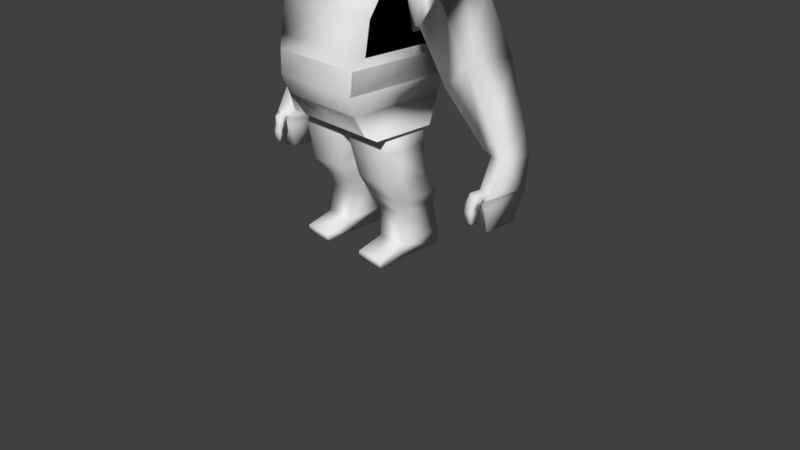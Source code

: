 # Source: enemy-gordo.blend  (saved by Blender 2.78.1; exported with 4.5.12 LTS)
import bpy
from mathutils import Matrix  # noqa: F401  (used for matrix-valued properties, if any)

bpy.ops.wm.read_factory_settings(use_empty=True)
scene = bpy.context.scene
scene.name = 'Scene'

# ---- collections
col_collection_1 = bpy.data.collections.new('Collection 1'); scene.collection.children.link(col_collection_1)

# ---- materials (node trees are filled in below, after node groups)
mat_gordaco = bpy.data.materials.new('gordaco')
mat_gordaco.alpha_threshold = 0.0
mat_gordaco.use_transparent_shadow = False
mat_gordaco.roughness = 0.5

# ---- material node trees

# ---- world
world_world = bpy.data.worlds.new('World'); scene.world = world_world
world_world.color = (0.05088, 0.05088, 0.05088)
world_world.use_sun_shadow = False
world_world.sun_shadow_jitter_overblur = 0.0
world_world.cycles.sampling_method = 'MANUAL'

# ---- cameras
cam_camera = bpy.data.cameras.new('Camera')
cam_camera.clip_end = 100.0
cam_camera.lens = 35.0
cam_camera.sensor_width = 32.0
cam_camera.sensor_height = 18.0
cam_camera.ortho_scale = 7.314
cam_camera.dof.focus_distance = 0.0
cam_camera.dof.aperture_fstop = 128.0

# ---- meshes
me_cubo_001 = bpy.data.meshes.new('Cubo.001')
me_cubo_001.from_pydata([(-1.376, -1.0, -1.0), (-1.172, -1.583, 1.0), (-1.376, 1.0, -1.0), (1.0, -1.0, -1.0), (1.0, 1.0, -1.0), (-1.141, 1.833, 0.3061), (1.141, 1.833, 0.3061), (-1.172, -1.589, 1.0), (1.172, -1.57, 1.0), (1.172, 1.932, 1.0), (-1.361, -1.346, 1.366), (-1.361, 2.007, 1.366), (1.361, -1.346, 1.366), (1.361, 2.007, 1.366), (-1.361, -0.6342, 3.114), (-1.361, 1.739, 3.276), (1.361, -0.6342, 3.114), (0.3768, -0.7561, 3.48), (-1.361, 1.93, 2.321), (1.361, 1.93, 2.321), (-0.3768, 0.273, 4.156), (0.3768, 0.273, 4.156), (-0.3088, -0.7311, 3.505), (-0.4688, -1.006, 3.356), (0.4688, -1.006, 3.356), (0.4688, 0.04205, 4.547), (0.4688, -1.135, 3.559), (-0.4688, -1.015, 4.634), (0.4688, -1.015, 4.634), (0.4688, -1.233, 4.036), (-0.1035, -0.3491, 4.833), (0.1035, -0.3491, 4.833), (-1.077, 1.712, -0.2924), (-1.077, -1.445, -0.2924), (0.1267, -0.585, -1.0), (0.1267, 0.839, -1.0), (1.279, -0.585, -1.0), (1.279, 0.839, -1.0), (0.1267, -0.585, -1.523), (0.1267, 0.839, -1.523), (1.345, -0.585, -1.523), (1.345, 0.839, -1.523), (0.331, -0.4721, -2.539), (0.331, 1.037, -2.539), (1.238, -0.4721, -2.609), (1.238, 1.037, -2.609), (0.2773, -0.09101, -3.132), (0.2773, 1.333, -3.132), (1.345, -0.09101, -3.132), (1.345, 1.333, -3.132), (0.4494, 0.2054, -3.654), (0.4494, 1.418, -3.654), (1.206, 0.2054, -3.654), (1.206, 1.418, -3.654), (0.5569, 0.07835, -4.571), (0.5569, 1.573, -4.571), (1.27, 0.07835, -4.571), (1.27, 1.573, -4.571), (0.5569, 0.07835, -5.009), (0.5569, 1.573, -5.009), (1.27, 0.07835, -5.009), (1.27, 1.573, -5.009), (1.27, -0.8108, -4.797), (0.5569, -0.8108, -4.797), (1.27, -0.8108, -5.009), (0.5569, -0.8108, -5.009), (1.361, 1.587, 3.266), (1.361, 1.731, 2.321), (1.361, 0.1992, 3.169), (1.361, 0.4329, 2.323), (1.389, 1.929, 1.761), (1.389, 1.746, 3.397), (1.389, -0.009996, 3.275), (1.389, 0.2857, 1.764), (1.554, 1.888, 1.826), (1.946, 1.783, 3.266), (1.858, 0.02722, 3.312), (1.511, 0.2524, 1.974), (1.634, 1.862, 1.809), (2.337, 1.757, 2.935), (2.272, 0.001168, 2.913), (1.642, 0.2263, 1.967), (2.272, 0.001168, 3.025), (1.82, 2.641, 0.02968), (2.599, 2.536, 1.016), (2.534, 0.7804, 1.106), (1.827, 1.005, 0.1878), (2.95, 2.058, -1.282), (3.405, 1.99, -0.7793), (3.363, 0.8531, -0.7213), (2.955, 0.9989, -1.179), (3.146, 2.03, -1.327), (3.555, 1.962, -1.339), (3.553, 0.8252, -1.259), (3.183, 0.971, -1.254), (3.137, 1.993, -2.304), (3.546, 1.886, -2.316), (3.544, 0.2721, -2.236), (3.175, 0.5014, -2.231), (3.175, 0.5374, -2.156), (3.545, 0.3144, -2.161), (3.177, 0.6271, -1.969), (3.547, 0.4201, -1.974), (3.265, 0.4105, -2.226), (3.267, 0.5042, -2.04), (3.44, 0.3054, -2.229), (3.441, 0.4066, -2.042), (3.142, 0.06772, -2.36), (3.173, 0.2869, -2.485), (3.363, 0.2663, -2.509), (3.33, 0.04872, -2.376), (3.144, 0.02275, -2.587), (3.188, 0.223, -2.604), (3.378, 0.2027, -2.585), (3.332, 0.0004618, -2.562), (3.163, 0.02438, -2.912), (3.206, 0.2247, -2.929), (3.397, 0.2043, -2.911), (3.351, 0.002092, -2.888), (3.146, 1.922, -2.557), (3.526, 1.822, -2.568), (3.524, 0.3223, -2.494), (3.181, 0.5354, -2.489), (3.183, 1.667, -3.288), (3.456, 1.596, -3.296), (3.455, 0.5189, -3.242), (3.208, 0.6719, -3.239), (3.181, 0.1672, -2.081), (3.373, 0.09595, -2.102), (1.376, -1.0, -1.0), (1.172, -1.583, 1.0), (1.376, 1.0, -1.0), (-1.172, 1.932, 1.0), (1.141, -1.637, 0.3061), (-1.141, -1.637, 0.3061), (1.172, -1.589, 1.0), (-1.172, -1.57, 1.0), (1.361, 1.739, 3.276), (0.3768, 1.047, 3.967), (-0.3768, -0.7561, 3.48), (1.361, -1.173, 2.321), (-1.361, -1.173, 2.321), (-0.3768, 1.047, 3.967), (0.3768, -0.7311, 3.505), (-0.3768, -0.7311, 3.505), (0.3088, -0.7311, 3.505), (0.3088, 0.273, 4.156), (-0.3088, 0.273, 4.156), (0.4688, 0.1647, 4.357), (-0.4688, 0.1647, 4.357), (-0.4688, 0.04205, 4.547), (-0.4688, -1.135, 3.559), (-0.4688, -1.233, 4.036), (0.1035, -0.5824, 4.852), (-0.1035, -0.5824, 4.852), (1.077, 1.712, -0.2924), (1.077, -1.445, -0.2924), (0.0, 1.932, 1.0), (0.0, -1.0, -1.0), (0.0, -1.586, 1.0), (0.0, -1.637, 0.3061), (0.0, 1.833, 0.3061), (0.0, -1.58, 1.0), (0.0, 2.007, 1.366), (0.0, -1.346, 1.366), (0.0, 1.739, 3.276), (0.0, -0.6342, 3.114), (0.0, -0.7561, 3.48), (0.0, 1.93, 2.321), (0.0, -1.173, 2.321), (0.0, 0.273, 4.156), (0.0, -0.7311, 3.505), (0.0, 0.1647, 4.357), (0.0, -1.006, 3.356), (0.0, 0.04205, 4.547), (0.0, -1.135, 3.559), (0.0, -1.015, 4.634), (0.0, -1.233, 4.036), (0.0, -0.3491, 4.833), (0.0, -0.5824, 4.852), (0.0, 1.712, -0.2924), (0.0, -1.445, -0.2924), (0.0, 1.0, -1.0), (-0.1267, -0.585, -1.0), (-0.1267, 0.839, -1.0), (-1.279, -0.585, -1.0), (-1.279, 0.839, -1.0), (-1.0, -1.0, -1.0), (-1.0, 1.0, -1.0), (-0.1267, -0.585, -1.523), (-0.1267, 0.839, -1.523), (-1.345, -0.585, -1.523), (-1.345, 0.839, -1.523), (-0.331, -0.4721, -2.539), (-0.331, 1.037, -2.539), (-1.238, -0.4721, -2.609), (-1.238, 1.037, -2.609), (-0.2773, -0.09101, -3.132), (-0.2773, 1.333, -3.132), (-1.345, -0.09101, -3.132), (-1.345, 1.333, -3.132), (-0.4494, 0.2054, -3.654), (-0.4494, 1.418, -3.654), (-1.206, 0.2054, -3.654), (-1.206, 1.418, -3.654), (-0.5569, 0.07835, -4.571), (-0.5569, 1.573, -4.571), (-1.27, 0.07835, -4.571), (-1.27, 1.573, -4.571), (-0.5569, 0.07835, -5.009), (-0.5569, 1.573, -5.009), (-1.27, 0.07835, -5.009), (-1.27, 1.573, -5.009), (-1.27, -0.8108, -4.797), (-0.5569, -0.8108, -4.797), (-1.27, -0.8108, -5.009), (-0.5569, -0.8108, -5.009), (-1.361, 1.587, 3.266), (-1.361, 1.731, 2.321), (-1.361, 0.1992, 3.169), (-1.361, 0.4329, 2.323), (-1.389, 1.929, 1.761), (-1.389, 1.746, 3.397), (-1.389, -0.009996, 3.275), (-1.389, 0.2857, 1.764), (-1.554, 1.888, 1.826), (-1.946, 1.783, 3.266), (-1.858, 0.02722, 3.312), (-1.511, 0.2524, 1.974), (-2.272, 0.001168, 2.913), (-1.634, 1.862, 1.809), (-2.337, 1.757, 2.935), (-2.272, 0.001168, 3.025), (-1.642, 0.2263, 1.967), (-1.82, 2.641, 0.02968), (-2.599, 2.536, 1.016), (-2.534, 0.7804, 1.106), (-1.827, 1.005, 0.1878), (-2.95, 2.058, -1.282), (-3.405, 1.99, -0.7793), (-3.363, 0.8531, -0.7213), (-2.955, 0.9989, -1.179), (-3.146, 2.03, -1.327), (-3.555, 1.962, -1.339), (-3.553, 0.8252, -1.259), (-3.183, 0.971, -1.254), (-3.137, 1.993, -2.304), (-3.546, 1.886, -2.316), (-3.544, 0.2721, -2.236), (-3.175, 0.5014, -2.231), (-3.175, 0.5374, -2.156), (-3.545, 0.3144, -2.161), (-3.177, 0.6271, -1.969), (-3.547, 0.4201, -1.974), (-3.265, 0.4105, -2.226), (-3.267, 0.5042, -2.04), (-3.44, 0.3054, -2.229), (-3.441, 0.4066, -2.042), (-3.142, 0.06772, -2.36), (-3.173, 0.2869, -2.485), (-3.363, 0.2663, -2.509), (-3.33, 0.04872, -2.376), (-3.144, 0.02275, -2.587), (-3.188, 0.223, -2.604), (-3.378, 0.2027, -2.585), (-3.332, 0.0004618, -2.562), (-3.163, 0.02438, -2.912), (-3.206, 0.2247, -2.929), (-3.397, 0.2043, -2.911), (-3.351, 0.002092, -2.888), (-3.146, 1.922, -2.557), (-3.526, 1.822, -2.568), (-3.524, 0.3223, -2.494), (-3.181, 0.5354, -2.489), (-3.183, 1.667, -3.288), (-3.456, 1.596, -3.296), (-3.455, 0.5189, -3.242), (-3.208, 0.6719, -3.239), (-3.181, 0.1672, -2.081), (-3.373, 0.09595, -2.102)], [], [(134, 1, 132, 5), (161, 157, 9, 6), (6, 9, 135, 133), (160, 159, 1, 134), (132, 1, 7), (181, 160, 134, 33), (155, 6, 133, 156), (180, 161, 6, 155), (33, 134, 5, 32), (8, 9, 13, 12), (159, 135, 8, 162), (135, 9, 8), (18, 141, 14, 15), (132, 7, 10, 11), (162, 8, 12, 164), (157, 132, 11, 163), (166, 16, 17, 167), (169, 140, 16, 166), (168, 18, 15, 165), (67, 19, 137, 66), (17, 138, 21, 143), (137, 165, 15, 142, 138), (16, 68, 66, 137, 138, 17), (15, 14, 139, 142), (12, 13, 19, 67, 69, 140), (163, 11, 18, 168), (164, 12, 140, 169), (11, 10, 141, 18), (20, 144, 22), (142, 139, 144, 20), (167, 17, 143, 171), (138, 142, 20, 170, 21), (171, 143, 145), (143, 21, 145), (145, 146, 148, 24), (170, 20, 147), (145, 21, 146), (20, 22, 147), (173, 24, 26, 175), (147, 22, 23, 149), (171, 145, 24, 173), (170, 147, 149, 172), (174, 150, 30, 178), (24, 148, 25, 26), (149, 23, 151, 150), (176, 27, 152, 177), (26, 25, 28, 29), (150, 151, 152, 27), (175, 26, 29, 177), (178, 30, 154, 179), (150, 27, 154, 30), (28, 25, 31, 153), (176, 28, 153, 179), (0, 33, 32, 2), (182, 180, 155, 4), (4, 155, 156, 3), (158, 181, 33, 0), (3, 156, 181, 158), (2, 32, 180, 182), (27, 176, 179, 154), (31, 178, 179, 153), (28, 176, 177, 29), (148, 172, 174, 25), (25, 174, 178, 31), (146, 170, 172, 148), (22, 171, 173, 23), (23, 173, 175, 151), (21, 170, 146), (144, 171, 22), (139, 167, 171, 144), (10, 164, 169, 141), (13, 163, 168, 19), (19, 168, 165, 137), (141, 169, 166, 14), (14, 166, 167, 139), (9, 157, 163, 13), (7, 162, 164, 10), (1, 159, 162, 7), (32, 5, 161, 180), (2, 0, 158, 182), (133, 135, 159, 160), (5, 132, 157, 161), (36, 40, 41, 37), (34, 3, 4, 35), (36, 158, 3, 34), (35, 4, 182, 37), (37, 182, 158, 36), (41, 45, 43, 39), (34, 38, 40, 36), (37, 41, 39, 35), (35, 39, 38, 34), (43, 47, 46, 42), (39, 43, 42, 38), (40, 44, 45, 41), (38, 42, 44, 40), (48, 52, 53, 49), (44, 48, 49, 45), (42, 46, 48, 44), (45, 49, 47, 43), (53, 57, 55, 51), (46, 50, 52, 48), (49, 53, 51, 47), (47, 51, 50, 46), (56, 60, 61, 57), (51, 55, 54, 50), (52, 56, 57, 53), (50, 54, 56, 52), (61, 60, 58, 59), (60, 64, 65, 58), (57, 61, 59, 55), (55, 59, 58, 54), (63, 65, 64, 62), (58, 65, 63, 54), (54, 63, 62, 56), (56, 62, 64, 60), (68, 69, 73, 72), (140, 69, 68, 16), (71, 72, 76, 75), (66, 68, 72, 71), (69, 67, 70, 73), (67, 66, 71, 70), (77, 74, 78, 81), (73, 70, 74, 77), (70, 71, 75, 74), (72, 73, 77, 76), (80, 81, 82), (74, 75, 79, 78), (76, 77, 81, 80), (75, 76, 80, 79), (81, 78, 83, 86), (79, 80, 82), (86, 83, 87, 90), (78, 79, 84, 83), (82, 81, 86, 85), (79, 82, 85, 84), (89, 90, 94, 93), (83, 84, 88, 87), (85, 86, 90, 89), (84, 85, 89, 88), (94, 91, 95, 98, 99, 101), (88, 89, 93, 92), (90, 87, 91, 94), (87, 88, 92, 91), (97, 98, 122, 121), (91, 92, 96, 95), (100, 105, 103, 99, 98, 97), (92, 93, 102, 100, 97, 96), (104, 101, 99, 103), (93, 94, 101, 104, 106, 102), (128, 127, 107, 110), (102, 106, 105, 100), (110, 107, 111, 114), (104, 103, 108, 107, 127), (105, 106, 128, 110, 109), (103, 105, 109, 108), (113, 114, 118, 117), (107, 108, 112, 111), (109, 110, 114, 113), (108, 109, 113, 112), (118, 115, 116, 117), (112, 113, 117, 116), (114, 111, 115, 118), (111, 112, 116, 115), (121, 122, 126, 125), (96, 97, 121, 120), (98, 95, 119, 122), (95, 96, 120, 119), (126, 123, 124, 125), (120, 121, 125, 124), (122, 119, 123, 126), (119, 120, 124, 123), (106, 104, 127, 128), (133, 6, 9, 130), (5, 134, 7, 132), (160, 133, 130, 159), (9, 135, 130), (181, 156, 133, 160), (136, 10, 11, 132), (159, 162, 136, 7), (7, 136, 132), (19, 137, 16, 140), (9, 13, 12, 135), (162, 164, 10, 136), (218, 217, 15, 18), (14, 139, 142, 15, 217, 219), (137, 138, 17, 16), (10, 141, 220, 218, 18, 11), (13, 19, 140, 12), (175, 177, 152, 151), (129, 131, 155, 156), (182, 188, 32, 180), (188, 187, 33, 32), (158, 129, 156, 181), (187, 158, 181, 33), (131, 182, 180, 155), (149, 150, 174, 172), (135, 12, 164, 162), (130, 135, 162, 159), (131, 182, 158, 129), (134, 160, 159, 7), (185, 186, 192, 191), (183, 184, 188, 187), (185, 183, 187, 158), (184, 186, 182, 188), (186, 185, 158, 182), (192, 190, 194, 196), (183, 185, 191, 189), (186, 184, 190, 192), (184, 183, 189, 190), (194, 193, 197, 198), (190, 189, 193, 194), (191, 192, 196, 195), (189, 191, 195, 193), (199, 200, 204, 203), (195, 196, 200, 199), (193, 195, 199, 197), (196, 194, 198, 200), (204, 202, 206, 208), (197, 199, 203, 201), (200, 198, 202, 204), (198, 197, 201, 202), (207, 208, 212, 211), (202, 201, 205, 206), (203, 204, 208, 207), (201, 203, 207, 205), (212, 210, 209, 211), (211, 209, 216, 215), (208, 206, 210, 212), (206, 205, 209, 210), (214, 213, 215, 216), (209, 205, 214, 216), (205, 207, 213, 214), (207, 211, 215, 213), (219, 223, 224, 220), (141, 14, 219, 220), (222, 226, 227, 223), (217, 222, 223, 219), (220, 224, 221, 218), (218, 221, 222, 217), (228, 233, 230, 225), (224, 228, 225, 221), (221, 225, 226, 222), (223, 227, 228, 224), (229, 232, 233), (225, 230, 231, 226), (227, 229, 233, 228), (226, 231, 229, 227), (233, 237, 234, 230), (231, 232, 229), (237, 241, 238, 234), (230, 234, 235, 231), (232, 236, 237, 233), (231, 235, 236, 232), (240, 244, 245, 241), (234, 238, 239, 235), (236, 240, 241, 237), (235, 239, 240, 236), (245, 252, 250, 249, 246, 242), (239, 243, 244, 240), (241, 245, 242, 238), (238, 242, 243, 239), (248, 272, 273, 249), (242, 246, 247, 243), (251, 248, 249, 250, 254, 256), (243, 247, 248, 251, 253, 244), (255, 254, 250, 252), (244, 253, 257, 255, 252, 245), (279, 261, 258, 278), (253, 251, 256, 257), (261, 265, 262, 258), (255, 278, 258, 259, 254), (256, 260, 261, 279, 257), (254, 259, 260, 256), (264, 268, 269, 265), (258, 262, 263, 259), (260, 264, 265, 261), (259, 263, 264, 260), (269, 268, 267, 266), (263, 267, 268, 264), (265, 269, 266, 262), (262, 266, 267, 263), (272, 276, 277, 273), (247, 271, 272, 248), (249, 273, 270, 246), (246, 270, 271, 247), (277, 276, 275, 274), (271, 275, 276, 272), (273, 277, 274, 270), (270, 274, 275, 271), (257, 279, 278, 255)])
me_cubo_001.polygons.foreach_set('use_smooth', [True] * 290)
_uv = me_cubo_001.uv_layers.new(name='UVMap')
_uv.uv.foreach_set('vector', [0.4891, 0.3024, 0.5418, 0.3064, 0.5418, 0.5705, 0.4891, 0.5631, 0.89, 0.2787, 0.8379, 0.2794, 0.8379, 0.1914, 0.89, 0.1931, 0.2362, 0.79, 0.1837, 0.7975, 0.1837, 0.533, 0.2362, 0.5293, 0.7953, 0.1042, 0.7457, 0.1034, 0.7458, 0.01541, 0.7953, 0.01848, 0.5453, 0.5658, 0.5453, 0.3018, 0.5453, 0.3013, 0.8429, 0.1041, 0.7953, 0.1042, 0.7953, 0.01848, 0.8429, 0.02328, 0.2814, 0.7807, 0.2362, 0.79, 0.2362, 0.5293, 0.2814, 0.5435, 0.9347, 0.2781, 0.89, 0.2787, 0.89, 0.1931, 0.9347, 0.1973, 0.4437, 0.3169, 0.4891, 0.3024, 0.4891, 0.5631, 0.4437, 0.5541, 0.1719, 0.4845, 0.1719, 0.7475, 0.1448, 0.7537, 0.1448, 0.5018, 0.7159, 0.8447, 0.7161, 0.9328, 0.7147, 0.9328, 0.7154, 0.8447, 0.0, 0.0, 0.0, 0.0, 0.0, 0.0, 0.6178, 0.4781, 0.6178, 0.7113, 0.5576, 0.6708, 0.5453, 0.4925, 0.7181, 0.4778, 0.7181, 0.7423, 0.6902, 0.7243, 0.6902, 0.4724, 0.7154, 0.8447, 0.7147, 0.9328, 0.6929, 0.9469, 0.6929, 0.8446, 0.2868, 0.3025, 0.3756, 0.3024, 0.3903, 0.3295, 0.2873, 0.3296, 0.9813, 0.5746, 0.9813, 0.6767, 0.9521, 0.6029, 0.9521, 0.5746, 0.9347, 0.2937, 0.9347, 0.1914, 0.9858, 0.1917, 0.9858, 0.2939, 0.2873, 0.4016, 0.3903, 0.4015, 0.3898, 0.474, 0.2868, 0.4741, 0.07239, 0.733, 0.07239, 0.748, 0.0, 0.7337, 0.0007899, 0.7223, 0.3511, 0.7975, 0.3511, 0.9379, 0.322, 0.8855, 0.3497, 0.7998, 0.1837, 0.4742, 0.2868, 0.4741, 0.3898, 0.474, 0.3126, 0.5292, 0.2555, 0.5293, 0.1719, 0.7577, 0.1719, 0.8201, 0.1719, 0.9239, 0.1719, 0.9353, 0.09695, 0.8936, 0.09709, 0.7537, 0.4319, 0.7816, 0.4319, 0.9592, 0.3574, 0.9632, 0.3575, 0.8232, 0.1448, 0.5018, 0.1448, 0.7537, 0.07239, 0.748, 0.07239, 0.733, 0.07225, 0.6355, 0.07239, 0.5148, 0.2873, 0.3296, 0.3903, 0.3295, 0.3903, 0.4015, 0.2873, 0.4016, 0.9259, 0.8819, 0.9259, 0.9841, 0.8598, 0.9827, 0.8598, 0.8805, 0.6902, 0.4724, 0.6902, 0.7243, 0.6178, 0.7113, 0.6178, 0.4781, 0.1719, 0.6998, 0.1719, 0.6167, 0.1771, 0.6167, 0.5333, 0.7816, 0.5333, 0.922, 0.5319, 0.9197, 0.5042, 0.8341, 0.544, 0.3307, 0.544, 0.359, 0.5418, 0.359, 0.5418, 0.3307, 0.9101, 0.4601, 0.9101, 0.4035, 0.9652, 0.4033, 0.9652, 0.4317, 0.9652, 0.46, 0.3645, 0.2981, 0.3645, 0.2967, 0.3645, 0.2969, 0.1771, 0.6998, 0.1771, 0.6167, 0.1822, 0.6998, 0.6044, 0.9767, 0.6048, 0.8935, 0.6164, 0.8989, 0.6164, 0.9992, 0.3645, 0.301, 0.3645, 0.2995, 0.3645, 0.2998, 0.1822, 0.6998, 0.1771, 0.6167, 0.1822, 0.6167, 0.1719, 0.6998, 0.1771, 0.6167, 0.1771, 0.6998, 0.8743, 0.3674, 0.9098, 0.3673, 0.9101, 0.3846, 0.8745, 0.3847, 0.558, 0.8927, 0.5576, 0.9759, 0.5453, 0.9981, 0.5453, 0.8977, 0.581, 0.9763, 0.6044, 0.9767, 0.6164, 0.9992, 0.5808, 0.9987, 0.9259, 0.9311, 0.9259, 0.9079, 0.9417, 0.8963, 0.9417, 0.9315, 0.6519, 0.9697, 0.6164, 0.9696, 0.644, 0.9447, 0.6518, 0.9447, 0.7922, 0.882, 0.7922, 0.9978, 0.7752, 1.0, 0.7741, 0.8845, 1.0, 0.7806, 1.0, 0.8963, 0.9819, 0.8938, 0.983, 0.7783, 0.8735, 0.46, 0.8379, 0.4601, 0.839, 0.4213, 0.8745, 0.4212, 0.7741, 0.8845, 0.7752, 1.0, 0.7181, 0.9439, 0.7419, 0.9022, 0.983, 0.7783, 0.9819, 0.8938, 0.9496, 0.8761, 0.9259, 0.8344, 0.8745, 0.3847, 0.9101, 0.3846, 0.9101, 0.4211, 0.8745, 0.4212, 0.6518, 0.9447, 0.644, 0.9447, 0.644, 0.9277, 0.6518, 0.9277, 0.6164, 0.9696, 0.6164, 0.8927, 0.644, 0.9277, 0.644, 0.9447, 0.6875, 0.8928, 0.6875, 0.9697, 0.6597, 0.9447, 0.6597, 0.9277, 0.6519, 0.8928, 0.6875, 0.8928, 0.6597, 0.9277, 0.6518, 0.9277, 0.3903, 0.3498, 0.4437, 0.3169, 0.4437, 0.5541, 0.3903, 0.5001, 0.4374, 0.7188, 0.439, 0.7812, 0.3574, 0.7816, 0.3616, 0.7192, 0.3348, 0.727, 0.2814, 0.7807, 0.2814, 0.5435, 0.3348, 0.5767, 0.9038, 0.1034, 0.8429, 0.1041, 0.8429, 0.02328, 0.9038, 0.0, 0.9038, 0.1785, 0.8429, 0.185, 0.8429, 0.1041, 0.9038, 0.1034, 0.5418, 0.7182, 0.5207, 0.7807, 0.439, 0.7812, 0.4374, 0.7188, 0.6164, 0.8927, 0.6519, 0.8928, 0.6518, 0.9277, 0.644, 0.9277, 0.6597, 0.9447, 0.6518, 0.9447, 0.6518, 0.9277, 0.6597, 0.9277, 0.909, 0.4599, 0.8735, 0.46, 0.8745, 0.4212, 0.9101, 0.4211, 0.9417, 0.9667, 0.9417, 0.9315, 0.9566, 0.932, 0.9566, 0.9672, 0.6875, 0.9697, 0.6519, 0.9697, 0.6518, 0.9447, 0.6597, 0.9447, 0.9259, 0.9543, 0.9259, 0.9311, 0.9417, 0.9315, 0.9417, 0.9667, 0.5576, 0.9759, 0.581, 0.9763, 0.5808, 0.9987, 0.5453, 0.9981, 0.8387, 0.3675, 0.8743, 0.3674, 0.8745, 0.3847, 0.839, 0.3848, 0.3645, 0.3024, 0.3645, 0.301, 0.3645, 0.3021, 0.3645, 0.2995, 0.3645, 0.2981, 0.3645, 0.2993, 0.544, 0.3024, 0.544, 0.3307, 0.5418, 0.3307, 0.5418, 0.3024, 0.9259, 0.7797, 0.9259, 0.8819, 0.8598, 0.8805, 0.8598, 0.7783, 0.1842, 0.3297, 0.2873, 0.3296, 0.2873, 0.4016, 0.1842, 0.4017, 0.1842, 0.4017, 0.2873, 0.4016, 0.2868, 0.4741, 0.1837, 0.4742, 0.9347, 0.396, 0.9347, 0.2937, 0.9858, 0.2939, 0.9858, 0.3962, 0.9813, 0.4724, 0.9813, 0.5746, 0.9521, 0.5746, 0.9521, 0.5463, 0.1981, 0.3026, 0.2868, 0.3025, 0.2873, 0.3296, 0.1842, 0.3297, 0.7161, 0.7566, 0.7154, 0.8447, 0.6929, 0.8446, 0.6929, 0.7423, 0.5423, 0.3591, 0.5418, 0.4471, 0.5423, 0.4471, 0.5418, 0.359, 0.9347, 0.3588, 0.89, 0.3644, 0.89, 0.2787, 0.9347, 0.2781, 0.5418, 0.7182, 0.5418, 0.5705, 0.4374, 0.5711, 0.4374, 0.7188, 0.7953, 0.1899, 0.7456, 0.1914, 0.7457, 0.1034, 0.7953, 0.1042, 0.89, 0.3644, 0.8379, 0.3673, 0.8379, 0.2794, 0.89, 0.2787, 0.5281, 0.3013, 0.528, 0.2619, 0.42, 0.2619, 0.4201, 0.3013, 0.25, 0.8278, 0.1837, 0.7975, 0.1837, 0.9453, 0.25, 0.933, 0.9521, 0.7729, 0.9831, 0.6767, 0.9831, 0.7519, 0.9521, 0.6863, 0.8429, 0.8312, 0.8549, 0.7655, 0.8549, 0.8407, 0.8429, 0.7446, 0.09695, 0.765, 0.0, 0.7537, 1.3e-08, 0.9014, 0.09695, 0.8702, 0.8598, 0.5113, 0.8686, 0.5938, 0.9373, 0.5879, 0.9521, 0.5102, 0.8379, 0.4628, 0.8379, 0.4235, 0.7456, 0.4232, 0.7507, 0.4624, 0.8648, 0.4734, 0.8598, 0.5113, 0.9521, 0.5102, 0.9521, 0.4724, 0.24, 5.376e-08, 0.24, 0.03926, 0.348, 0.03926, 0.348, 0.0, 0.2247, 0.1162, 0.2024, 0.1606, 0.3104, 0.1606, 0.3391, 0.1162, 0.24, 0.03926, 0.2247, 0.1162, 0.3391, 0.1162, 0.348, 0.03926, 0.528, 0.2619, 0.5196, 0.1804, 0.4052, 0.1804, 0.42, 0.2619, 0.8379, 0.4235, 0.8229, 0.3467, 0.7543, 0.3412, 0.7456, 0.4232, 0.4905, 0.141, 0.4683, 0.1019, 0.3764, 0.1019, 0.3826, 0.141, 0.5196, 0.1804, 0.4905, 0.141, 0.3826, 0.141, 0.4052, 0.1804, 0.8229, 0.3467, 0.8287, 0.3005, 0.7478, 0.3002, 0.7543, 0.3412, 0.8686, 0.5938, 0.8614, 0.6378, 0.9424, 0.6368, 0.9373, 0.5879, 0.8723, 0.6771, 0.868, 0.7467, 0.922, 0.746, 0.9296, 0.6764, 0.8287, 0.3005, 0.8169, 0.2599, 0.7597, 0.2597, 0.7478, 0.3002, 0.8614, 0.6378, 0.8723, 0.6771, 0.9296, 0.6764, 0.9424, 0.6368, 0.2024, 0.1606, 0.1957, 0.2003, 0.2876, 0.2003, 0.3104, 0.1606, 0.4779, 0.03288, 0.4779, 0.0, 0.3645, 0.0, 0.3645, 0.03288, 0.1957, 0.2003, 0.1837, 0.2695, 0.2971, 0.2695, 0.2876, 0.2003, 0.4683, 0.1019, 0.4779, 0.03288, 0.3645, 0.03288, 0.3764, 0.1019, 0.8169, 0.2599, 0.8082, 0.1916, 0.7542, 0.1914, 0.7597, 0.2597, 0.9579, 0.1762, 0.9579, 0.06576, 0.9038, 0.06571, 0.9038, 0.1762, 0.9579, 0.06576, 0.9579, 4.957e-05, 0.9038, 0.0, 0.9038, 0.06571, 0.868, 0.7467, 0.868, 0.7783, 0.922, 0.7777, 0.922, 0.746, 0.1837, 0.2695, 0.1838, 0.3024, 0.2971, 0.3024, 0.2971, 0.2695, 0.0871, 0.9014, 0.07107, 0.9015, 0.07107, 0.955, 0.0871, 0.9549, 0.2971, 0.3024, 0.3645, 0.3024, 0.3645, 0.2865, 0.2971, 0.2695, 0.05408, 0.9703, 0.05408, 0.9015, 1.808e-08, 0.9014, 0.0, 0.9702, 0.4779, 0.03288, 0.5453, 0.01591, 0.5453, 3.584e-08, 0.4779, 0.0, 0.8338, 0.7597, 0.7686, 0.7728, 0.727, 0.7588, 0.8429, 0.7446, 0.07239, 0.5148, 0.07225, 0.6355, 0.008128, 0.618, 0.01232, 0.5554, 0.4319, 0.9145, 0.4369, 0.7832, 0.4724, 0.7878, 0.4742, 0.9171, 0.8338, 0.8642, 0.8338, 0.7597, 0.8429, 0.7446, 0.8429, 0.8769, 0.7686, 0.7728, 0.7616, 0.8701, 0.7181, 0.882, 0.727, 0.7588, 0.7616, 0.8701, 0.8338, 0.8642, 0.8429, 0.8769, 0.7181, 0.882, 0.3448, 0.5312, 0.3412, 0.65, 0.335, 0.6479, 0.3348, 0.5293, 0.3535, 0.5308, 0.3535, 0.6521, 0.3412, 0.65, 0.3448, 0.5312, 0.322, 0.7975, 0.322, 0.9211, 0.2799, 0.9112, 0.3093, 0.8026, 0.8593, 0.8838, 0.8593, 0.9991, 0.8501, 0.9833, 0.8239, 0.882, 0.1719, 0.7862, 0.1763, 0.6998, 0.1763, 0.7935, 0.3093, 0.8026, 0.2799, 0.9112, 0.25, 0.8866, 0.3031, 0.8014, 0.8239, 0.882, 0.8501, 0.9833, 0.84, 0.9833, 0.7922, 0.9104, 0.4742, 0.9171, 0.4724, 0.7878, 0.5042, 0.7816, 0.5042, 0.9118, 0.8598, 0.7446, 0.7425, 0.7029, 0.7181, 0.5587, 0.8354, 0.6004, 0.1804, 0.6167, 0.1719, 0.4849, 0.1804, 0.4845, 0.8354, 0.6004, 0.7181, 0.5587, 0.7838, 0.4724, 0.8598, 0.4994, 0.5727, 0.06715, 0.6476, 0.0, 0.6229, 0.1466, 0.5453, 0.202, 0.7456, 0.4709, 0.6767, 0.4066, 0.6476, 0.2643, 0.7193, 0.3172, 0.0511, 0.01439, 0.1837, 0.0, 0.1326, 0.148, 0.0, 0.1624, 0.7423, 0.171, 0.7023, 0.1451, 0.7176, 0.1356, 0.7456, 0.13, 0.5453, 0.202, 0.6229, 0.1466, 0.6476, 0.291, 0.6038, 0.3181, 0.7193, 0.3172, 0.6476, 0.2643, 0.7023, 0.1451, 0.7423, 0.171, 0.0, 0.1624, 0.1326, 0.148, 0.1335, 0.288, 0.04759, 0.2974, 0.628, 0.8927, 0.5475, 0.8927, 0.5453, 0.8193, 0.6585, 0.8171, 0.6561, 0.8229, 0.6503, 0.8373, 0.04759, 0.2974, 0.1335, 0.288, 0.1376, 0.3288, 0.05185, 0.3397, 0.9753, 0.003034, 0.9753, 0.07986, 0.9604, 0.07723, 0.9579, 0.0, 0.6038, 0.3181, 0.6476, 0.291, 0.6472, 0.3344, 0.6172, 0.3253, 0.7304, 0.0727, 0.7016, 0.07666, 0.6966, 0.05792, 0.7233, 0.05424, 0.6172, 0.3253, 0.6472, 0.3344, 0.6268, 0.4045, 0.5967, 0.3955, 0.7316, 0.0771, 0.7226, 0.07482, 0.7091, 0.07674, 0.7028, 0.08118, 0.7016, 0.07666, 0.7304, 0.0727, 0.05185, 0.3397, 0.1376, 0.3288, 0.1714, 0.3807, 0.1802, 0.3943, 0.1837, 0.3997, 0.06191, 0.4126, 0.6591, 0.8313, 0.6503, 0.8373, 0.6561, 0.8229, 0.6652, 0.8169, 0.7456, 0.13, 0.7176, 0.1356, 0.7059, 0.09243, 0.7121, 0.08792, 0.7256, 0.08585, 0.7345, 0.08805, 0.07107, 0.9587, 0.05624, 0.9586, 0.05408, 0.9404, 0.06845, 0.9398, 0.7345, 0.08805, 0.7256, 0.08585, 0.7226, 0.07482, 0.7316, 0.0771, 0.06845, 0.9398, 0.05408, 0.9404, 0.05484, 0.925, 0.06909, 0.9274, 0.6591, 0.8313, 0.6652, 0.8169, 0.6734, 0.7969, 0.6907, 0.8052, 0.6845, 0.8265, 0.9744, 0.9495, 0.9787, 0.9649, 0.9566, 0.9553, 0.9577, 0.9346, 0.9762, 0.9286, 0.3402, 0.7377, 0.3538, 0.7367, 0.3494, 0.7578, 0.3348, 0.7569, 0.9728, 0.9218, 0.9574, 0.9202, 0.9632, 0.8963, 0.9787, 0.898, 0.6907, 0.8052, 0.6734, 0.7969, 0.6776, 0.7876, 0.6929, 0.7879, 0.9762, 0.9286, 0.9577, 0.9346, 0.9574, 0.9202, 0.9728, 0.9218, 0.3348, 0.7569, 0.3494, 0.7578, 0.3511, 0.7631, 0.3367, 0.7654, 0.3693, 0.5312, 0.3834, 0.5293, 0.3834, 0.5442, 0.3691, 0.5462, 0.3367, 0.7654, 0.3511, 0.7631, 0.3538, 0.7875, 0.3394, 0.7897, 0.06909, 0.9274, 0.05484, 0.925, 0.05682, 0.9014, 0.07107, 0.9038, 0.6929, 0.7879, 0.6776, 0.7876, 0.6757, 0.7632, 0.691, 0.7635, 0.7233, 0.05424, 0.6966, 0.05792, 0.6824, 0.002643, 0.7016, 0.0, 0.06191, 0.4126, 0.1837, 0.3997, 0.1811, 0.4192, 0.06789, 0.4312, 0.6585, 0.8171, 0.5453, 0.8193, 0.5494, 0.7999, 0.6545, 0.7978, 0.5967, 0.3955, 0.6268, 0.4045, 0.6205, 0.4221, 0.5925, 0.4138, 0.3554, 0.6638, 0.3554, 0.7367, 0.3348, 0.7309, 0.3369, 0.6521, 0.06789, 0.4312, 0.1811, 0.4192, 0.1696, 0.4759, 0.08833, 0.4845, 0.6545, 0.7978, 0.5494, 0.7999, 0.5648, 0.7438, 0.6403, 0.7423, 0.5925, 0.4138, 0.6205, 0.4221, 0.6017, 0.4724, 0.5816, 0.4664, 0.3545, 0.5331, 0.3691, 0.5293, 0.3691, 0.5556, 0.3535, 0.5574, 0.4891, 0.3024, 0.4891, 0.5631, 0.5418, 0.5705, 0.5418, 0.3064, 0.2362, 0.79, 0.2362, 0.5293, 0.1837, 0.533, 0.1837, 0.7975, 0.7953, 0.1042, 0.7953, 0.01848, 0.7458, 0.01541, 0.7457, 0.1034, 0.5453, 0.5658, 0.5453, 0.3013, 0.5453, 0.3018, 0.8429, 0.1041, 0.8429, 0.02328, 0.7953, 0.01848, 0.7953, 0.1042, 0.1719, 0.4845, 0.1448, 0.5018, 0.1448, 0.7537, 0.1719, 0.7475, 0.7159, 0.8447, 0.7154, 0.8447, 0.7147, 0.9328, 0.7161, 0.9328, 0.0, 0.0, 0.0, 0.0, 0.0, 0.0, 0.6178, 0.4781, 0.5453, 0.4925, 0.5576, 0.6708, 0.6178, 0.7113, 0.7181, 0.4778, 0.6902, 0.4724, 0.6902, 0.7243, 0.7181, 0.7423, 0.7154, 0.8447, 0.6929, 0.8446, 0.6929, 0.9469, 0.7147, 0.9328, 0.07239, 0.733, 0.0007899, 0.7223, 0.0, 0.7337, 0.07239, 0.748, 0.1719, 0.7577, 0.09709, 0.7537, 0.09695, 0.8936, 0.1719, 0.9353, 0.1719, 0.9239, 0.1719, 0.8201, 0.4319, 0.7816, 0.3575, 0.8232, 0.3574, 0.9632, 0.4319, 0.9592, 0.1448, 0.5018, 0.07239, 0.5148, 0.07225, 0.6355, 0.07239, 0.733, 0.07239, 0.748, 0.1448, 0.7537, 0.6902, 0.4724, 0.6178, 0.4781, 0.6178, 0.7113, 0.6902, 0.7243, 0.8745, 0.3847, 0.8745, 0.4212, 0.9101, 0.4211, 0.9101, 0.3846, 0.3903, 0.3498, 0.3903, 0.5001, 0.4437, 0.5541, 0.4437, 0.3169, 0.4374, 0.7188, 0.3616, 0.7192, 0.3574, 0.7816, 0.439, 0.7812, 0.3348, 0.727, 0.3348, 0.5767, 0.2814, 0.5435, 0.2814, 0.7807, 0.9038, 0.1034, 0.9038, 0.0, 0.8429, 0.02328, 0.8429, 0.1041, 0.9038, 0.1785, 0.9038, 0.1034, 0.8429, 0.1041, 0.8429, 0.185, 0.5418, 0.7182, 0.4374, 0.7188, 0.439, 0.7812, 0.5207, 0.7807, 0.9417, 0.9667, 0.9566, 0.9672, 0.9566, 0.932, 0.9417, 0.9315, 0.7161, 0.7566, 0.6929, 0.7423, 0.6929, 0.8446, 0.7154, 0.8447, 0.5423, 0.3591, 0.5418, 0.359, 0.5423, 0.4471, 0.5418, 0.4471, 0.5418, 0.7182, 0.4374, 0.7188, 0.4374, 0.5711, 0.5418, 0.5705, 0.7953, 0.1899, 0.7953, 0.1042, 0.7457, 0.1034, 0.7456, 0.1914, 0.5281, 0.3013, 0.4201, 0.3013, 0.42, 0.2619, 0.528, 0.2619, 0.25, 0.8278, 0.25, 0.933, 0.1837, 0.9453, 0.1837, 0.7975, 0.9521, 0.7729, 0.9521, 0.6863, 0.9831, 0.7519, 0.9831, 0.6767, 0.8429, 0.8312, 0.8429, 0.7446, 0.8549, 0.8407, 0.8549, 0.7655, 0.09695, 0.765, 0.09695, 0.8702, 1.3e-08, 0.9014, 0.0, 0.7537, 0.8598, 0.5113, 0.9521, 0.5102, 0.9373, 0.5879, 0.8686, 0.5938, 0.8379, 0.4628, 0.7507, 0.4624, 0.7456, 0.4232, 0.8379, 0.4235, 0.8648, 0.4734, 0.9521, 0.4724, 0.9521, 0.5102, 0.8598, 0.5113, 0.24, 5.376e-08, 0.348, 0.0, 0.348, 0.03926, 0.24, 0.03926, 0.2247, 0.1162, 0.3391, 0.1162, 0.3104, 0.1606, 0.2024, 0.1606, 0.24, 0.03926, 0.348, 0.03926, 0.3391, 0.1162, 0.2247, 0.1162, 0.528, 0.2619, 0.42, 0.2619, 0.4052, 0.1804, 0.5196, 0.1804, 0.8379, 0.4235, 0.7456, 0.4232, 0.7543, 0.3412, 0.8229, 0.3467, 0.4905, 0.141, 0.3826, 0.141, 0.3764, 0.1019, 0.4683, 0.1019, 0.5196, 0.1804, 0.4052, 0.1804, 0.3826, 0.141, 0.4905, 0.141, 0.8229, 0.3467, 0.7543, 0.3412, 0.7478, 0.3002, 0.8287, 0.3005, 0.8686, 0.5938, 0.9373, 0.5879, 0.9424, 0.6368, 0.8614, 0.6378, 0.8723, 0.6771, 0.9296, 0.6764, 0.922, 0.746, 0.868, 0.7467, 0.8287, 0.3005, 0.7478, 0.3002, 0.7597, 0.2597, 0.8169, 0.2599, 0.8614, 0.6378, 0.9424, 0.6368, 0.9296, 0.6764, 0.8723, 0.6771, 0.2024, 0.1606, 0.3104, 0.1606, 0.2876, 0.2003, 0.1957, 0.2003, 0.4779, 0.03288, 0.3645, 0.03288, 0.3645, 0.0, 0.4779, 0.0, 0.1957, 0.2003, 0.2876, 0.2003, 0.2971, 0.2695, 0.1837, 0.2695, 0.4683, 0.1019, 0.3764, 0.1019, 0.3645, 0.03288, 0.4779, 0.03288, 0.8169, 0.2599, 0.7597, 0.2597, 0.7542, 0.1914, 0.8082, 0.1916, 0.9579, 0.1762, 0.9038, 0.1762, 0.9038, 0.06571, 0.9579, 0.06576, 0.9579, 0.06576, 0.9038, 0.06571, 0.9038, 0.0, 0.9579, 4.957e-05, 0.868, 0.7467, 0.922, 0.746, 0.922, 0.7777, 0.868, 0.7783, 0.1837, 0.2695, 0.2971, 0.2695, 0.2971, 0.3024, 0.1838, 0.3024, 0.0871, 0.9014, 0.0871, 0.9549, 0.07107, 0.955, 0.07107, 0.9015, 0.2971, 0.3024, 0.2971, 0.2695, 0.3645, 0.2865, 0.3645, 0.3024, 0.05408, 0.9703, 0.0, 0.9702, 1.808e-08, 0.9014, 0.05408, 0.9015, 0.4779, 0.03288, 0.4779, 0.0, 0.5453, 3.584e-08, 0.5453, 0.01591, 0.8338, 0.7597, 0.8429, 0.7446, 0.727, 0.7588, 0.7686, 0.7728, 0.07239, 0.5148, 0.01232, 0.5554, 0.008128, 0.618, 0.07225, 0.6355, 0.4319, 0.9145, 0.4742, 0.9171, 0.4724, 0.7878, 0.4369, 0.7832, 0.8338, 0.8642, 0.8429, 0.8769, 0.8429, 0.7446, 0.8338, 0.7597, 0.7686, 0.7728, 0.727, 0.7588, 0.7181, 0.882, 0.7616, 0.8701, 0.7616, 0.8701, 0.7181, 0.882, 0.8429, 0.8769, 0.8338, 0.8642, 0.3448, 0.5312, 0.3348, 0.5293, 0.335, 0.6479, 0.3412, 0.65, 0.3535, 0.5308, 0.3448, 0.5312, 0.3412, 0.65, 0.3535, 0.6521, 0.322, 0.7975, 0.3093, 0.8026, 0.2799, 0.9112, 0.322, 0.9211, 0.8593, 0.8838, 0.8239, 0.882, 0.8501, 0.9833, 0.8593, 0.9991, 0.1719, 0.7862, 0.1763, 0.7935, 0.1763, 0.6998, 0.3093, 0.8026, 0.3031, 0.8014, 0.25, 0.8866, 0.2799, 0.9112, 0.8239, 0.882, 0.7922, 0.9104, 0.84, 0.9833, 0.8501, 0.9833, 0.4742, 0.9171, 0.5042, 0.9118, 0.5042, 0.7816, 0.4724, 0.7878, 0.8598, 0.7446, 0.8354, 0.6004, 0.7181, 0.5587, 0.7425, 0.7029, 0.1804, 0.6167, 0.1804, 0.4845, 0.1719, 0.4849, 0.8354, 0.6004, 0.8598, 0.4994, 0.7838, 0.4724, 0.7181, 0.5587, 0.5727, 0.06715, 0.5453, 0.202, 0.6229, 0.1466, 0.6476, 0.0, 0.7456, 0.4709, 0.7193, 0.3172, 0.6476, 0.2643, 0.6767, 0.4066, 0.0511, 0.01439, 0.0, 0.1624, 0.1326, 0.148, 0.1837, 0.0, 0.7423, 0.171, 0.7456, 0.13, 0.7176, 0.1356, 0.7023, 0.1451, 0.5453, 0.202, 0.6038, 0.3181, 0.6476, 0.291, 0.6229, 0.1466, 0.7193, 0.3172, 0.7423, 0.171, 0.7023, 0.1451, 0.6476, 0.2643, 0.0, 0.1624, 0.04759, 0.2974, 0.1335, 0.288, 0.1326, 0.148, 0.628, 0.8927, 0.6503, 0.8373, 0.6561, 0.8229, 0.6585, 0.8171, 0.5453, 0.8193, 0.5475, 0.8927, 0.04759, 0.2974, 0.05185, 0.3397, 0.1376, 0.3288, 0.1335, 0.288, 0.9753, 0.003034, 0.9579, 0.0, 0.9604, 0.07723, 0.9753, 0.07986, 0.6038, 0.3181, 0.6172, 0.3253, 0.6472, 0.3344, 0.6476, 0.291, 0.7304, 0.0727, 0.7233, 0.05424, 0.6966, 0.05792, 0.7016, 0.07666, 0.6172, 0.3253, 0.5967, 0.3955, 0.6268, 0.4045, 0.6472, 0.3344, 0.7316, 0.0771, 0.7304, 0.0727, 0.7016, 0.07666, 0.7028, 0.08118, 0.7091, 0.07674, 0.7226, 0.07482, 0.05185, 0.3397, 0.06191, 0.4126, 0.1837, 0.3997, 0.1802, 0.3943, 0.1714, 0.3807, 0.1376, 0.3288, 0.6591, 0.8313, 0.6652, 0.8169, 0.6561, 0.8229, 0.6503, 0.8373, 0.7456, 0.13, 0.7345, 0.08805, 0.7256, 0.08585, 0.7121, 0.08792, 0.7059, 0.09243, 0.7176, 0.1356, 0.07107, 0.9587, 0.06845, 0.9398, 0.05408, 0.9404, 0.05624, 0.9586, 0.7345, 0.08805, 0.7316, 0.0771, 0.7226, 0.07482, 0.7256, 0.08585, 0.06845, 0.9398, 0.06909, 0.9274, 0.05484, 0.925, 0.05408, 0.9404, 0.6591, 0.8313, 0.6845, 0.8265, 0.6907, 0.8052, 0.6734, 0.7969, 0.6652, 0.8169, 0.9744, 0.9495, 0.9762, 0.9286, 0.9577, 0.9346, 0.9566, 0.9553, 0.9787, 0.9649, 0.3402, 0.7377, 0.3348, 0.7569, 0.3494, 0.7578, 0.3538, 0.7367, 0.9728, 0.9218, 0.9787, 0.898, 0.9632, 0.8963, 0.9574, 0.9202, 0.6907, 0.8052, 0.6929, 0.7879, 0.6776, 0.7876, 0.6734, 0.7969, 0.9762, 0.9286, 0.9728, 0.9218, 0.9574, 0.9202, 0.9577, 0.9346, 0.3348, 0.7569, 0.3367, 0.7654, 0.3511, 0.7631, 0.3494, 0.7578, 0.3693, 0.5312, 0.3691, 0.5462, 0.3834, 0.5442, 0.3834, 0.5293, 0.3367, 0.7654, 0.3394, 0.7897, 0.3538, 0.7875, 0.3511, 0.7631, 0.06909, 0.9274, 0.07107, 0.9038, 0.05682, 0.9014, 0.05484, 0.925, 0.6929, 0.7879, 0.691, 0.7635, 0.6757, 0.7632, 0.6776, 0.7876, 0.7233, 0.05424, 0.7016, 0.0, 0.6824, 0.002643, 0.6966, 0.05792, 0.06191, 0.4126, 0.06789, 0.4312, 0.1811, 0.4192, 0.1837, 0.3997, 0.6585, 0.8171, 0.6545, 0.7978, 0.5494, 0.7999, 0.5453, 0.8193, 0.5967, 0.3955, 0.5925, 0.4138, 0.6205, 0.4221, 0.6268, 0.4045, 0.3554, 0.6638, 0.3369, 0.6521, 0.3348, 0.7309, 0.3554, 0.7367, 0.06789, 0.4312, 0.08833, 0.4845, 0.1696, 0.4759, 0.1811, 0.4192, 0.6545, 0.7978, 0.6403, 0.7423, 0.5648, 0.7438, 0.5494, 0.7999, 0.5925, 0.4138, 0.5816, 0.4664, 0.6017, 0.4724, 0.6205, 0.4221, 0.3545, 0.5331, 0.3535, 0.5574, 0.3691, 0.5556, 0.3691, 0.5293])
_ca = me_cubo_001.color_attributes.new('Col', 'BYTE_COLOR', 'CORNER')
_ca.data.foreach_set('color', [1.0, 1.0, 1.0, 1.0, 1.0, 1.0, 1.0, 1.0, 1.0, 1.0, 1.0, 1.0, 1.0, 1.0, 1.0, 1.0, 1.0, 1.0, 1.0, 1.0, 1.0, 1.0, 1.0, 1.0, 1.0, 1.0, 1.0, 1.0, 1.0, 1.0, 1.0, 1.0, 1.0, 1.0, 1.0, 1.0, 1.0, 1.0, 1.0, 1.0, 1.0, 1.0, 1.0, 1.0, 1.0, 1.0, 1.0, 1.0, 1.0, 1.0, 1.0, 1.0, 1.0, 1.0, 1.0, 1.0, 1.0, 1.0, 1.0, 1.0, 1.0, 1.0, 1.0, 1.0, 1.0, 1.0, 1.0, 1.0, 1.0, 1.0, 1.0, 1.0, 1.0, 1.0, 1.0, 1.0, 1.0, 1.0, 1.0, 1.0, 1.0, 1.0, 1.0, 1.0, 1.0, 1.0, 1.0, 1.0, 1.0, 1.0, 1.0, 1.0, 1.0, 1.0, 1.0, 1.0, 1.0, 1.0, 1.0, 1.0, 1.0, 1.0, 1.0, 1.0, 1.0, 1.0, 1.0, 1.0, 1.0, 1.0, 1.0, 1.0, 1.0, 1.0, 1.0, 1.0, 1.0, 1.0, 1.0, 1.0, 1.0, 1.0, 1.0, 1.0, 1.0, 1.0, 1.0, 1.0, 1.0, 1.0, 1.0, 1.0, 1.0, 1.0, 1.0, 1.0, 1.0, 1.0, 1.0, 1.0, 1.0, 1.0, 1.0, 1.0, 1.0, 1.0, 1.0, 1.0, 1.0, 1.0, 1.0, 1.0, 1.0, 1.0, 1.0, 1.0, 1.0, 1.0, 1.0, 1.0, 1.0, 1.0, 1.0, 1.0, 1.0, 1.0, 1.0, 1.0, 1.0, 1.0, 1.0, 1.0, 1.0, 1.0, 1.0, 1.0, 1.0, 1.0, 1.0, 1.0, 1.0, 1.0, 1.0, 1.0, 1.0, 1.0, 1.0, 1.0, 1.0, 1.0, 1.0, 1.0, 1.0, 1.0, 1.0, 1.0, 1.0, 1.0, 1.0, 1.0, 1.0, 1.0, 1.0, 1.0, 1.0, 1.0, 1.0, 1.0, 1.0, 1.0, 1.0, 1.0, 1.0, 1.0, 1.0, 1.0, 1.0, 1.0, 1.0, 1.0, 1.0, 1.0, 1.0, 1.0, 1.0, 1.0, 1.0, 1.0, 1.0, 1.0, 1.0, 1.0, 1.0, 1.0, 1.0, 1.0, 1.0, 1.0, 1.0, 1.0, 1.0, 1.0, 1.0, 1.0, 1.0, 1.0, 1.0, 1.0, 1.0, 1.0, 1.0, 1.0, 1.0, 1.0, 1.0, 1.0, 1.0, 1.0, 1.0, 1.0, 1.0, 1.0, 1.0, 1.0, 1.0, 1.0, 1.0, 1.0, 1.0, 1.0, 1.0, 1.0, 1.0, 1.0, 1.0, 1.0, 1.0, 1.0, 1.0, 1.0, 1.0, 1.0, 1.0, 1.0, 1.0, 1.0, 1.0, 1.0, 1.0, 1.0, 1.0, 1.0, 1.0, 1.0, 1.0, 1.0, 1.0, 1.0, 1.0, 1.0, 1.0, 1.0, 1.0, 1.0, 1.0, 1.0, 1.0, 1.0, 1.0, 1.0, 1.0, 1.0, 1.0, 1.0, 1.0, 1.0, 1.0, 1.0, 1.0, 1.0, 1.0, 1.0, 1.0, 1.0, 1.0, 1.0, 1.0, 1.0, 1.0, 1.0, 1.0, 1.0, 1.0, 1.0, 1.0, 1.0, 1.0, 1.0, 1.0, 1.0, 1.0, 1.0, 1.0, 1.0, 1.0, 1.0, 1.0, 1.0, 1.0, 1.0, 1.0, 1.0, 1.0, 1.0, 1.0, 1.0, 1.0, 1.0, 1.0, 1.0, 1.0, 1.0, 1.0, 1.0, 1.0, 1.0, 1.0, 1.0, 1.0, 1.0, 1.0, 1.0, 1.0, 1.0, 1.0, 1.0, 1.0, 1.0, 1.0, 1.0, 1.0, 1.0, 1.0, 1.0, 1.0, 1.0, 1.0, 1.0, 1.0, 1.0, 1.0, 1.0, 1.0, 1.0, 1.0, 1.0, 1.0, 1.0, 1.0, 1.0, 1.0, 1.0, 1.0, 1.0, 1.0, 1.0, 1.0, 1.0, 1.0, 1.0, 1.0, 1.0, 1.0, 1.0, 1.0, 1.0, 1.0, 1.0, 1.0, 1.0, 1.0, 1.0, 1.0, 1.0, 1.0, 1.0, 1.0, 1.0, 1.0, 1.0, 1.0, 1.0, 1.0, 1.0, 1.0, 1.0, 1.0, 1.0, 1.0, 1.0, 1.0, 1.0, 1.0, 1.0, 1.0, 1.0, 1.0, 1.0, 1.0, 1.0, 1.0, 1.0, 1.0, 1.0, 1.0, 1.0, 1.0, 1.0, 1.0, 1.0, 1.0, 1.0, 1.0, 1.0, 1.0, 1.0, 1.0, 1.0, 1.0, 1.0, 1.0, 1.0, 1.0, 1.0, 1.0, 1.0, 1.0, 1.0, 1.0, 1.0, 1.0, 1.0, 1.0, 1.0, 1.0, 1.0, 1.0, 1.0, 1.0, 1.0, 1.0, 1.0, 1.0, 1.0, 1.0, 1.0, 1.0, 1.0, 1.0, 1.0, 1.0, 1.0, 1.0, 1.0, 1.0, 1.0, 1.0, 1.0, 1.0, 1.0, 1.0, 1.0, 1.0, 1.0, 1.0, 1.0, 1.0, 1.0, 1.0, 1.0, 1.0, 1.0, 1.0, 1.0, 1.0, 1.0, 1.0, 1.0, 1.0, 1.0, 1.0, 1.0, 1.0, 1.0, 1.0, 1.0, 1.0, 1.0, 1.0, 1.0, 1.0, 1.0, 1.0, 1.0, 1.0, 1.0, 1.0, 1.0, 1.0, 1.0, 1.0, 1.0, 1.0, 1.0, 1.0, 1.0, 1.0, 1.0, 1.0, 1.0, 1.0, 1.0, 1.0, 1.0, 1.0, 1.0, 1.0, 1.0, 1.0, 1.0, 1.0, 1.0, 1.0, 1.0, 1.0, 1.0, 1.0, 1.0, 1.0, 1.0, 1.0, 1.0, 1.0, 1.0, 1.0, 1.0, 1.0, 1.0, 1.0, 1.0, 1.0, 1.0, 1.0, 1.0, 1.0, 1.0, 1.0, 1.0, 1.0, 1.0, 1.0, 1.0, 1.0, 1.0, 1.0, 1.0, 1.0, 1.0, 1.0, 1.0, 1.0, 1.0, 1.0, 1.0, 1.0, 1.0, 1.0, 1.0, 1.0, 1.0, 1.0, 1.0, 1.0, 1.0, 1.0, 1.0, 1.0, 1.0, 1.0, 1.0, 1.0, 1.0, 1.0, 1.0, 1.0, 1.0, 1.0, 1.0, 1.0, 1.0, 1.0, 1.0, 1.0, 1.0, 1.0, 1.0, 1.0, 1.0, 1.0, 1.0, 1.0, 1.0, 1.0, 1.0, 1.0, 1.0, 1.0, 1.0, 1.0, 1.0, 1.0, 1.0, 1.0, 1.0, 1.0, 1.0, 1.0, 1.0, 1.0, 1.0, 1.0, 1.0, 1.0, 1.0, 1.0, 1.0, 1.0, 1.0, 1.0, 1.0, 1.0, 1.0, 1.0, 1.0, 1.0, 1.0, 1.0, 1.0, 1.0, 1.0, 1.0, 1.0, 1.0, 1.0, 1.0, 1.0, 1.0, 1.0, 1.0, 1.0, 1.0, 1.0, 1.0, 1.0, 1.0, 1.0, 1.0, 1.0, 1.0, 1.0, 1.0, 1.0, 1.0, 1.0, 1.0, 1.0, 1.0, 1.0, 1.0, 1.0, 1.0, 1.0, 1.0, 1.0, 1.0, 1.0, 1.0, 1.0, 1.0, 1.0, 1.0, 1.0, 1.0, 1.0, 1.0, 1.0, 1.0, 1.0, 1.0, 1.0, 1.0, 1.0, 1.0, 1.0, 1.0, 1.0, 1.0, 1.0, 1.0, 1.0, 1.0, 1.0, 1.0, 1.0, 1.0, 1.0, 1.0, 1.0, 1.0, 1.0, 1.0, 1.0, 1.0, 1.0, 1.0, 1.0, 1.0, 1.0, 1.0, 1.0, 1.0, 1.0, 1.0, 1.0, 1.0, 1.0, 1.0, 1.0, 1.0, 1.0, 1.0, 1.0, 1.0, 1.0, 1.0, 1.0, 1.0, 1.0, 1.0, 1.0, 1.0, 1.0, 1.0, 1.0, 1.0, 1.0, 1.0, 1.0, 1.0, 1.0, 1.0, 1.0, 1.0, 1.0, 1.0, 1.0, 1.0, 1.0, 1.0, 1.0, 1.0, 1.0, 1.0, 1.0, 1.0, 1.0, 1.0, 1.0, 1.0, 1.0, 1.0, 1.0, 1.0, 1.0, 1.0, 1.0, 1.0, 1.0, 1.0, 1.0, 1.0, 1.0, 1.0, 1.0, 1.0, 1.0, 1.0, 1.0, 1.0, 1.0, 1.0, 1.0, 1.0, 1.0, 1.0, 1.0, 1.0, 1.0, 1.0, 1.0, 1.0, 1.0, 1.0, 1.0, 1.0, 1.0, 1.0, 1.0, 1.0, 1.0, 1.0, 1.0, 1.0, 1.0, 1.0, 1.0, 1.0, 1.0, 1.0, 1.0, 1.0, 1.0, 1.0, 1.0, 1.0, 1.0, 1.0, 1.0, 1.0, 1.0, 1.0, 1.0, 1.0, 1.0, 1.0, 1.0, 1.0, 1.0, 1.0, 1.0, 1.0, 1.0, 1.0, 1.0, 1.0, 1.0, 1.0, 1.0, 1.0, 1.0, 1.0, 1.0, 1.0, 1.0, 1.0, 1.0, 1.0, 1.0, 1.0, 1.0, 1.0, 1.0, 1.0, 1.0, 1.0, 1.0, 1.0, 1.0, 1.0, 1.0, 1.0, 1.0, 1.0, 1.0, 1.0, 1.0, 1.0, 1.0, 1.0, 1.0, 1.0, 1.0, 1.0, 1.0, 1.0, 1.0, 1.0, 1.0, 1.0, 1.0, 1.0, 1.0, 1.0, 1.0, 1.0, 1.0, 1.0, 1.0, 1.0, 1.0, 1.0, 1.0, 1.0, 1.0, 1.0, 1.0, 1.0, 1.0, 1.0, 1.0, 1.0, 1.0, 1.0, 1.0, 1.0, 1.0, 1.0, 1.0, 1.0, 1.0, 1.0, 1.0, 1.0, 1.0, 1.0, 1.0, 1.0, 1.0, 1.0, 1.0, 1.0, 1.0, 1.0, 1.0, 1.0, 1.0, 1.0, 1.0, 1.0, 1.0, 1.0, 1.0, 1.0, 1.0, 1.0, 1.0, 1.0, 1.0, 1.0, 1.0, 1.0, 1.0, 1.0, 1.0, 1.0, 1.0, 1.0, 1.0, 1.0, 1.0, 1.0, 1.0, 1.0, 1.0, 1.0, 1.0, 1.0, 1.0, 1.0, 1.0, 1.0, 1.0, 1.0, 1.0, 1.0, 1.0, 1.0, 1.0, 1.0, 1.0, 1.0, 1.0, 1.0, 1.0, 1.0, 1.0, 1.0, 1.0, 1.0, 1.0, 1.0, 1.0, 1.0, 1.0, 1.0, 1.0, 1.0, 1.0, 1.0, 1.0, 1.0, 1.0, 1.0, 1.0, 1.0, 1.0, 1.0, 1.0, 1.0, 1.0, 1.0, 1.0, 1.0, 1.0, 1.0, 1.0, 1.0, 1.0, 1.0, 1.0, 1.0, 1.0, 1.0, 1.0, 1.0, 1.0, 1.0, 1.0, 1.0, 1.0, 1.0, 1.0, 1.0, 1.0, 1.0, 1.0, 1.0, 1.0, 1.0, 1.0, 1.0, 1.0, 1.0, 1.0, 1.0, 1.0, 1.0, 1.0, 1.0, 1.0, 1.0, 1.0, 1.0, 1.0, 1.0, 1.0, 1.0, 1.0, 1.0, 1.0, 1.0, 1.0, 1.0, 1.0, 1.0, 1.0, 1.0, 1.0, 1.0, 1.0, 1.0, 1.0, 1.0, 1.0, 1.0, 1.0, 1.0, 1.0, 1.0, 1.0, 1.0, 1.0, 1.0, 1.0, 1.0, 1.0, 1.0, 1.0, 1.0, 1.0, 1.0, 1.0, 1.0, 1.0, 1.0, 1.0, 1.0, 1.0, 1.0, 1.0, 1.0, 1.0, 1.0, 1.0, 1.0, 1.0, 1.0, 1.0, 1.0, 1.0, 1.0, 1.0, 1.0, 1.0, 1.0, 1.0, 1.0, 1.0, 1.0, 1.0, 1.0, 1.0, 1.0, 1.0, 1.0, 1.0, 1.0, 1.0, 1.0, 1.0, 1.0, 1.0, 1.0, 1.0, 1.0, 1.0, 1.0, 1.0, 1.0, 1.0, 1.0, 1.0, 1.0, 1.0, 1.0, 1.0, 1.0, 1.0, 1.0, 1.0, 1.0, 1.0, 1.0, 1.0, 1.0, 1.0, 1.0, 1.0, 1.0, 1.0, 1.0, 1.0, 1.0, 1.0, 1.0, 1.0, 1.0, 1.0, 1.0, 1.0, 1.0, 1.0, 1.0, 1.0, 1.0, 1.0, 1.0, 1.0, 1.0, 1.0, 1.0, 1.0, 1.0, 1.0, 1.0, 1.0, 1.0, 1.0, 1.0, 1.0, 1.0, 1.0, 1.0, 1.0, 1.0, 1.0, 1.0, 1.0, 1.0, 1.0, 1.0, 1.0, 1.0, 1.0, 1.0, 1.0, 1.0, 1.0, 1.0, 1.0, 1.0, 1.0, 1.0, 1.0, 1.0, 1.0, 1.0, 1.0, 1.0, 1.0, 1.0, 1.0, 1.0, 1.0, 1.0, 1.0, 1.0, 1.0, 1.0, 1.0, 1.0, 1.0, 1.0, 1.0, 1.0, 1.0, 1.0, 1.0, 1.0, 1.0, 1.0, 1.0, 1.0, 1.0, 1.0, 1.0, 1.0, 1.0, 1.0, 1.0, 1.0, 1.0, 1.0, 1.0, 1.0, 1.0, 1.0, 1.0, 1.0, 1.0, 1.0, 1.0, 1.0, 1.0, 1.0, 1.0, 1.0, 1.0, 1.0, 1.0, 1.0, 1.0, 1.0, 1.0, 1.0, 1.0, 1.0, 1.0, 1.0, 1.0, 1.0, 1.0, 1.0, 1.0, 1.0, 1.0, 1.0, 1.0, 1.0, 1.0, 1.0, 1.0, 1.0, 1.0, 1.0, 1.0, 1.0, 1.0, 1.0, 1.0, 1.0, 1.0, 1.0, 1.0, 1.0, 1.0, 1.0, 1.0, 1.0, 1.0, 1.0, 1.0, 1.0, 1.0, 1.0, 1.0, 1.0, 1.0, 1.0, 1.0, 1.0, 1.0, 1.0, 1.0, 1.0, 1.0, 1.0, 1.0, 1.0, 1.0, 1.0, 1.0, 1.0, 1.0, 1.0, 1.0, 1.0, 1.0, 1.0, 1.0, 1.0, 1.0, 1.0, 1.0, 1.0, 1.0, 1.0, 1.0, 1.0, 1.0, 1.0, 1.0, 1.0, 1.0, 1.0, 1.0, 1.0, 1.0, 1.0, 1.0, 1.0, 1.0, 1.0, 1.0, 1.0, 1.0, 1.0, 1.0, 1.0, 1.0, 1.0, 1.0, 1.0, 1.0, 1.0, 1.0, 1.0, 1.0, 1.0, 1.0, 1.0, 1.0, 1.0, 1.0, 1.0, 1.0, 1.0, 1.0, 1.0, 1.0, 1.0, 1.0, 1.0, 1.0, 1.0, 1.0, 1.0, 1.0, 1.0, 1.0, 1.0, 1.0, 1.0, 1.0, 1.0, 1.0, 1.0, 1.0, 1.0, 1.0, 1.0, 1.0, 1.0, 1.0, 1.0, 1.0, 1.0, 1.0, 1.0, 1.0, 1.0, 1.0, 1.0, 1.0, 1.0, 1.0, 1.0, 1.0, 1.0, 1.0, 1.0, 1.0, 1.0, 1.0, 1.0, 1.0, 1.0, 1.0, 1.0, 1.0, 1.0, 1.0, 1.0, 1.0, 1.0, 1.0, 1.0, 1.0, 1.0, 1.0, 1.0, 1.0, 1.0, 1.0, 1.0, 1.0, 1.0, 1.0, 1.0, 1.0, 1.0, 1.0, 1.0, 1.0, 1.0, 1.0, 1.0, 1.0, 1.0, 1.0, 1.0, 1.0, 1.0, 1.0, 1.0, 1.0, 1.0, 1.0, 1.0, 1.0, 1.0, 1.0, 1.0, 1.0, 1.0, 1.0, 1.0, 1.0, 1.0, 1.0, 1.0, 1.0, 1.0, 1.0, 1.0, 1.0, 1.0, 1.0, 1.0, 1.0, 1.0, 1.0, 1.0, 1.0, 1.0, 1.0, 1.0, 1.0, 1.0, 1.0, 1.0, 1.0, 1.0, 1.0, 1.0, 1.0, 1.0, 1.0, 1.0, 1.0, 1.0, 1.0, 1.0, 1.0, 1.0, 1.0, 1.0, 1.0, 1.0, 1.0, 1.0, 1.0, 1.0, 1.0, 1.0, 1.0, 1.0, 1.0, 1.0, 1.0, 1.0, 1.0, 1.0, 1.0, 1.0, 1.0, 1.0, 1.0, 1.0, 1.0, 1.0, 1.0, 1.0, 1.0, 1.0, 1.0, 1.0, 1.0, 1.0, 1.0, 1.0, 1.0, 1.0, 1.0, 1.0, 1.0, 1.0, 1.0, 1.0, 1.0, 1.0, 1.0, 1.0, 1.0, 1.0, 1.0, 1.0, 1.0, 1.0, 1.0, 1.0, 1.0, 1.0, 1.0, 1.0, 1.0, 1.0, 1.0, 1.0, 1.0, 1.0, 1.0, 1.0, 1.0, 1.0, 1.0, 1.0, 1.0, 1.0, 1.0, 1.0, 1.0, 1.0, 1.0, 1.0, 1.0, 1.0, 1.0, 1.0, 1.0, 1.0, 1.0, 1.0, 1.0, 1.0, 1.0, 1.0, 1.0, 1.0, 1.0, 1.0, 1.0, 1.0, 1.0, 1.0, 1.0, 1.0, 1.0, 1.0, 1.0, 1.0, 1.0, 1.0, 1.0, 1.0, 1.0, 1.0, 1.0, 1.0, 1.0, 1.0, 1.0, 1.0, 1.0, 1.0, 1.0, 1.0, 1.0, 1.0, 1.0, 1.0, 1.0, 1.0, 1.0, 1.0, 1.0, 1.0, 1.0, 1.0, 1.0, 1.0, 1.0, 1.0, 1.0, 1.0, 1.0, 1.0, 1.0, 1.0, 1.0, 1.0, 1.0, 1.0, 1.0, 1.0, 1.0, 1.0, 1.0, 1.0, 1.0, 1.0, 1.0, 1.0, 1.0, 1.0, 1.0, 1.0, 1.0, 1.0, 1.0, 1.0, 1.0, 1.0, 1.0, 1.0, 1.0, 1.0, 1.0, 1.0, 1.0, 1.0, 1.0, 1.0, 1.0, 1.0, 1.0, 1.0, 1.0, 1.0, 1.0, 1.0, 1.0, 1.0, 1.0, 1.0, 1.0, 1.0, 1.0, 1.0, 1.0, 1.0, 1.0, 1.0, 1.0, 1.0, 1.0, 1.0, 1.0, 1.0, 1.0, 1.0, 1.0, 1.0, 1.0, 1.0, 1.0, 1.0, 1.0, 1.0, 1.0, 1.0, 1.0, 1.0, 1.0, 1.0, 1.0, 1.0, 1.0, 1.0, 1.0, 1.0, 1.0, 1.0, 1.0, 1.0, 1.0, 1.0, 1.0, 1.0, 1.0, 1.0, 1.0, 1.0, 1.0, 1.0, 1.0, 1.0, 1.0, 1.0, 1.0, 1.0, 1.0, 1.0, 1.0, 1.0, 1.0, 1.0, 1.0, 1.0, 1.0, 1.0, 1.0, 1.0, 1.0, 1.0, 1.0, 1.0, 1.0, 1.0, 1.0, 1.0, 1.0, 1.0, 1.0, 1.0, 1.0, 1.0, 1.0, 1.0, 1.0, 1.0, 1.0, 1.0, 1.0, 1.0, 1.0, 1.0, 1.0, 1.0, 1.0, 1.0, 1.0, 1.0, 1.0, 1.0, 1.0, 1.0, 1.0, 1.0, 1.0, 1.0, 1.0, 1.0, 1.0, 1.0, 1.0, 1.0, 1.0, 1.0, 1.0, 1.0, 1.0, 1.0, 1.0, 1.0, 1.0, 1.0, 1.0, 1.0, 1.0, 1.0, 1.0, 1.0, 1.0, 1.0, 1.0, 1.0, 1.0, 1.0, 1.0, 1.0, 1.0, 1.0, 1.0, 1.0, 1.0, 1.0, 1.0, 1.0, 1.0, 1.0, 1.0, 1.0, 1.0, 1.0, 1.0, 1.0, 1.0, 1.0, 1.0, 1.0, 1.0, 1.0, 1.0, 1.0, 1.0, 1.0, 1.0, 1.0, 1.0, 1.0, 1.0, 1.0, 1.0, 1.0, 1.0, 1.0, 1.0, 1.0, 1.0, 1.0, 1.0, 1.0, 1.0, 1.0, 1.0, 1.0, 1.0, 1.0, 1.0, 1.0, 1.0, 1.0, 1.0, 1.0, 1.0, 1.0, 1.0, 1.0, 1.0, 1.0, 1.0, 1.0, 1.0, 1.0, 1.0, 1.0, 1.0, 1.0, 1.0, 1.0, 1.0, 1.0, 1.0, 1.0, 1.0, 1.0, 1.0, 1.0, 1.0, 1.0, 1.0, 1.0, 1.0, 1.0, 1.0, 1.0, 1.0, 1.0, 1.0, 1.0, 1.0, 1.0, 1.0, 1.0, 1.0, 1.0, 1.0, 1.0, 1.0, 1.0, 1.0, 1.0, 1.0, 1.0, 1.0, 1.0, 1.0, 1.0, 1.0, 1.0, 1.0, 1.0, 1.0, 1.0, 1.0, 1.0, 1.0, 1.0, 1.0, 1.0, 1.0, 1.0, 1.0, 1.0, 1.0, 1.0, 1.0, 1.0, 1.0, 1.0, 1.0, 1.0, 1.0, 1.0, 1.0, 1.0, 1.0, 1.0, 1.0, 1.0, 1.0, 1.0, 1.0, 1.0, 1.0, 1.0, 1.0, 1.0, 1.0, 1.0, 1.0, 1.0, 1.0, 1.0, 1.0, 1.0, 1.0, 1.0, 1.0, 1.0, 1.0, 1.0, 1.0, 1.0, 1.0, 1.0, 1.0, 1.0, 1.0, 1.0, 1.0, 1.0, 1.0, 1.0, 1.0, 1.0, 1.0, 1.0, 1.0, 1.0, 1.0, 1.0, 1.0, 1.0, 1.0, 1.0, 1.0, 1.0, 1.0, 1.0, 1.0, 1.0, 1.0, 1.0, 1.0, 1.0, 1.0, 1.0, 1.0, 1.0, 1.0, 1.0, 1.0, 1.0, 1.0, 1.0, 1.0, 1.0, 1.0, 1.0, 1.0, 1.0, 1.0, 1.0, 1.0, 1.0, 1.0, 1.0, 1.0, 1.0, 1.0, 1.0, 1.0, 1.0, 1.0, 1.0, 1.0, 1.0, 1.0, 1.0, 1.0, 1.0, 1.0, 1.0, 1.0, 1.0, 1.0, 1.0, 1.0, 1.0, 1.0, 1.0, 1.0, 1.0, 1.0, 1.0, 1.0, 1.0, 1.0, 1.0, 1.0, 1.0, 1.0, 1.0, 1.0, 1.0, 1.0, 1.0, 1.0, 1.0, 1.0, 1.0, 1.0, 1.0, 1.0, 1.0, 1.0, 1.0, 1.0, 1.0, 1.0, 1.0, 1.0, 1.0, 1.0, 1.0, 1.0, 1.0, 1.0, 1.0, 1.0, 1.0, 1.0, 1.0, 1.0, 1.0, 1.0, 1.0, 1.0, 1.0, 1.0, 1.0, 1.0, 1.0, 1.0, 1.0, 1.0, 1.0, 1.0, 1.0, 1.0, 1.0, 1.0, 1.0, 1.0, 1.0, 1.0, 1.0, 1.0, 1.0, 1.0, 1.0, 1.0, 1.0, 1.0, 1.0, 1.0, 1.0, 1.0, 1.0, 1.0, 1.0, 1.0, 1.0, 1.0, 1.0, 1.0, 1.0, 1.0, 1.0, 1.0, 1.0, 1.0, 1.0, 1.0, 1.0, 1.0, 1.0, 1.0, 1.0, 1.0, 1.0, 1.0, 1.0, 1.0, 1.0, 1.0, 1.0, 1.0, 1.0, 1.0, 1.0, 1.0, 1.0, 1.0, 1.0, 1.0, 1.0, 1.0, 1.0, 1.0, 1.0, 1.0, 1.0, 1.0, 1.0, 1.0, 1.0, 1.0, 1.0, 1.0, 1.0, 1.0, 1.0, 1.0, 1.0, 1.0, 1.0, 1.0, 1.0, 1.0, 1.0, 1.0, 1.0, 1.0, 1.0, 1.0, 1.0, 1.0, 1.0, 1.0, 1.0, 1.0, 1.0, 1.0, 1.0, 1.0, 1.0, 1.0, 1.0, 1.0, 1.0, 1.0, 1.0, 1.0, 1.0, 1.0, 1.0, 1.0, 1.0, 1.0, 1.0, 1.0, 1.0, 1.0, 1.0, 1.0, 1.0, 1.0, 1.0, 1.0, 1.0, 1.0, 1.0, 1.0, 1.0, 1.0, 1.0, 1.0, 1.0, 1.0, 1.0, 1.0, 1.0, 1.0, 1.0, 1.0, 1.0, 1.0, 1.0, 1.0, 1.0, 1.0, 1.0, 1.0, 1.0, 1.0, 1.0, 1.0, 1.0, 1.0, 1.0, 1.0, 1.0, 1.0, 1.0, 1.0, 1.0, 1.0, 1.0, 1.0, 1.0, 1.0, 1.0, 1.0, 1.0, 1.0, 1.0, 1.0, 1.0, 1.0, 1.0, 1.0, 1.0, 1.0, 1.0, 1.0, 1.0, 1.0, 1.0, 1.0, 1.0, 1.0, 1.0, 1.0, 1.0, 1.0, 1.0, 1.0, 1.0, 1.0, 1.0, 1.0, 1.0, 1.0, 1.0, 1.0, 1.0, 1.0, 1.0, 1.0, 1.0, 1.0, 1.0, 1.0, 1.0, 1.0, 1.0, 1.0, 1.0, 1.0, 1.0, 1.0, 1.0, 1.0, 1.0, 1.0, 1.0, 1.0, 1.0, 1.0, 1.0, 1.0, 1.0, 1.0, 1.0, 1.0, 1.0, 1.0, 1.0, 1.0, 1.0, 1.0, 1.0, 1.0, 1.0, 1.0, 1.0, 1.0, 1.0, 1.0, 1.0, 1.0, 1.0, 1.0, 1.0, 1.0, 1.0, 1.0, 1.0, 1.0, 1.0, 1.0, 1.0, 1.0, 1.0, 1.0, 1.0, 1.0, 1.0, 1.0, 1.0, 1.0, 1.0, 1.0, 1.0, 1.0, 1.0, 1.0, 1.0, 1.0, 1.0, 1.0, 1.0, 1.0, 1.0, 1.0, 1.0, 1.0, 1.0, 1.0, 1.0, 1.0, 1.0, 1.0, 1.0, 1.0, 1.0, 1.0, 1.0, 1.0, 1.0, 1.0, 1.0, 1.0, 1.0, 1.0, 1.0, 1.0, 1.0, 1.0, 1.0, 1.0, 1.0, 1.0, 1.0, 1.0, 1.0, 1.0, 1.0, 1.0, 1.0, 1.0, 1.0, 1.0, 1.0, 1.0, 1.0, 1.0, 1.0, 1.0, 1.0, 1.0, 1.0, 1.0, 1.0, 1.0, 1.0, 1.0, 1.0, 1.0, 1.0, 1.0, 1.0, 1.0, 1.0, 1.0, 1.0, 1.0, 1.0, 1.0, 1.0, 1.0, 1.0, 1.0, 1.0, 1.0, 1.0, 1.0, 1.0, 1.0, 1.0, 1.0, 1.0, 1.0, 1.0, 1.0, 1.0, 1.0, 1.0, 1.0, 1.0, 1.0, 1.0, 1.0, 1.0, 1.0, 1.0, 1.0, 1.0, 1.0, 1.0, 1.0, 1.0, 1.0, 1.0, 1.0, 1.0, 1.0, 1.0, 1.0, 1.0, 1.0, 1.0, 1.0, 1.0, 1.0, 1.0, 1.0, 1.0, 1.0, 1.0, 1.0, 1.0, 1.0, 1.0, 1.0, 1.0, 1.0, 1.0, 1.0, 1.0, 1.0, 1.0, 1.0, 1.0, 1.0, 1.0, 1.0, 1.0, 1.0, 1.0, 1.0, 1.0, 1.0, 1.0, 1.0, 1.0, 1.0, 1.0, 1.0, 1.0, 1.0, 1.0, 1.0, 1.0, 1.0, 1.0, 1.0, 1.0, 1.0, 1.0, 1.0, 1.0, 1.0, 1.0, 1.0, 1.0, 1.0, 1.0, 1.0, 1.0, 1.0, 1.0, 1.0, 1.0, 1.0, 1.0, 1.0, 1.0, 1.0, 1.0, 1.0, 1.0, 1.0, 1.0, 1.0, 1.0, 1.0, 1.0, 1.0, 1.0, 1.0, 1.0, 1.0, 1.0, 1.0, 1.0, 1.0, 1.0, 1.0, 1.0, 1.0, 1.0, 1.0, 1.0, 1.0, 1.0, 1.0, 1.0, 1.0, 1.0, 1.0, 1.0, 1.0, 1.0, 1.0, 1.0, 1.0, 1.0, 1.0, 1.0, 1.0, 1.0, 1.0, 1.0, 1.0, 1.0, 1.0, 1.0, 1.0, 1.0, 1.0, 1.0, 1.0, 1.0, 1.0, 1.0, 1.0, 1.0, 1.0, 1.0, 1.0, 1.0, 1.0, 1.0, 1.0, 1.0, 1.0, 1.0, 1.0, 1.0, 1.0, 1.0, 1.0, 1.0, 1.0, 1.0, 1.0, 1.0, 1.0, 1.0, 1.0, 1.0, 1.0, 1.0, 1.0, 1.0, 1.0, 1.0, 1.0, 1.0, 1.0, 1.0, 1.0, 1.0, 1.0, 1.0, 1.0, 1.0, 1.0, 1.0, 1.0, 1.0, 1.0, 1.0, 1.0, 1.0, 1.0, 1.0, 1.0, 1.0, 1.0, 1.0, 1.0, 1.0, 1.0, 1.0, 1.0, 1.0, 1.0, 1.0, 1.0, 1.0, 1.0, 1.0, 1.0, 1.0, 1.0, 1.0, 1.0, 1.0, 1.0, 1.0, 1.0, 1.0, 1.0, 1.0, 1.0, 1.0, 1.0, 1.0, 1.0, 1.0, 1.0, 1.0, 1.0, 1.0, 1.0, 1.0, 1.0, 1.0, 1.0, 1.0, 1.0, 1.0, 1.0, 1.0, 1.0, 1.0, 1.0, 1.0, 1.0, 1.0, 1.0, 1.0, 1.0, 1.0, 1.0, 1.0, 1.0, 1.0, 1.0, 1.0, 1.0, 1.0, 1.0, 1.0, 1.0, 1.0, 1.0, 1.0, 1.0, 1.0, 1.0, 1.0, 1.0, 1.0, 1.0, 1.0, 1.0, 1.0, 1.0, 1.0, 1.0, 1.0, 1.0, 1.0, 1.0, 1.0, 1.0, 1.0, 1.0, 1.0, 1.0, 1.0, 1.0, 1.0, 1.0, 1.0, 1.0, 1.0, 1.0, 1.0, 1.0, 1.0, 1.0, 1.0, 1.0, 1.0, 1.0, 1.0, 1.0, 1.0, 1.0, 1.0, 1.0, 1.0, 1.0, 1.0, 1.0, 1.0, 1.0, 1.0, 1.0, 1.0, 1.0, 1.0, 1.0, 1.0, 1.0, 1.0, 1.0, 1.0, 1.0, 1.0, 1.0, 1.0, 1.0, 1.0, 1.0, 1.0, 1.0, 1.0, 1.0, 1.0, 1.0, 1.0, 1.0, 1.0, 1.0, 1.0, 1.0, 1.0, 1.0, 1.0, 1.0, 1.0, 1.0, 1.0, 1.0, 1.0, 1.0, 1.0, 1.0, 1.0, 1.0, 1.0, 1.0, 1.0, 1.0, 1.0, 1.0, 1.0, 1.0, 1.0, 1.0, 1.0, 1.0, 1.0, 1.0, 1.0, 1.0, 1.0, 1.0, 1.0, 1.0, 1.0, 1.0, 1.0, 1.0, 1.0, 1.0, 1.0, 1.0, 1.0, 1.0, 1.0, 1.0, 1.0, 1.0, 1.0, 1.0, 1.0, 1.0, 1.0, 1.0, 1.0, 1.0, 1.0, 1.0, 1.0, 1.0, 1.0, 1.0, 1.0, 1.0, 1.0, 1.0, 1.0, 1.0, 1.0, 1.0, 1.0, 1.0, 1.0, 1.0, 1.0, 1.0, 1.0, 1.0, 1.0, 1.0, 1.0, 1.0, 1.0, 1.0, 1.0, 1.0, 1.0, 1.0, 1.0, 1.0, 1.0, 1.0, 1.0, 1.0, 1.0, 1.0, 1.0, 1.0, 1.0, 1.0, 1.0, 1.0, 1.0, 1.0, 1.0, 1.0, 1.0, 1.0, 1.0, 1.0, 1.0, 1.0, 1.0, 1.0, 1.0, 1.0, 1.0, 1.0, 1.0, 1.0, 1.0, 1.0, 1.0, 1.0, 1.0, 1.0, 1.0, 1.0, 1.0, 1.0, 1.0, 1.0, 1.0, 1.0, 1.0, 1.0, 1.0, 1.0, 1.0, 1.0, 1.0, 1.0, 1.0, 1.0, 1.0, 1.0, 1.0, 1.0, 1.0, 1.0, 1.0, 1.0, 1.0, 1.0, 1.0, 1.0, 1.0, 1.0, 1.0, 1.0, 1.0, 1.0, 1.0, 1.0, 1.0, 1.0, 1.0, 1.0, 1.0, 1.0, 1.0, 1.0, 1.0, 1.0, 1.0, 1.0, 1.0, 1.0, 1.0, 1.0, 1.0, 1.0, 1.0, 1.0, 1.0, 1.0, 1.0, 1.0, 1.0, 1.0, 1.0, 1.0, 1.0, 1.0, 1.0, 1.0, 1.0, 1.0, 1.0, 1.0, 1.0, 1.0, 1.0, 1.0, 1.0, 1.0, 1.0, 1.0, 1.0, 1.0, 1.0, 1.0, 1.0, 1.0, 1.0, 1.0, 1.0, 1.0, 1.0, 1.0, 1.0, 1.0, 1.0, 1.0, 1.0, 1.0, 1.0, 1.0, 1.0, 1.0, 1.0, 1.0, 1.0, 1.0, 1.0, 1.0, 1.0, 1.0, 1.0, 1.0, 1.0, 1.0, 1.0, 1.0, 1.0, 1.0, 1.0, 1.0, 1.0, 1.0, 1.0, 1.0, 1.0, 1.0, 1.0, 1.0, 1.0, 1.0, 1.0, 1.0, 1.0, 1.0, 1.0, 1.0, 1.0, 1.0, 1.0, 1.0, 1.0, 1.0, 1.0, 1.0, 1.0, 1.0, 1.0, 1.0, 1.0, 1.0, 1.0, 1.0, 1.0, 1.0, 1.0, 1.0, 1.0, 1.0, 1.0, 1.0, 1.0, 1.0, 1.0, 1.0, 1.0, 1.0, 1.0, 1.0, 1.0, 1.0, 1.0, 1.0, 1.0, 1.0, 1.0, 1.0, 1.0, 1.0, 1.0, 1.0, 1.0, 1.0, 1.0, 1.0, 1.0, 1.0, 1.0, 1.0, 1.0, 1.0, 1.0, 1.0, 1.0, 1.0, 1.0, 1.0, 1.0, 1.0, 1.0, 1.0, 1.0, 1.0, 1.0, 1.0, 1.0, 1.0, 1.0, 1.0, 1.0, 1.0, 1.0, 1.0, 1.0, 1.0, 1.0, 1.0, 1.0, 1.0, 1.0, 1.0, 1.0, 1.0, 1.0, 1.0, 1.0, 1.0, 1.0, 1.0, 1.0, 1.0, 1.0, 1.0, 1.0, 1.0, 1.0, 1.0, 1.0, 1.0, 1.0, 1.0, 1.0, 1.0, 1.0, 1.0, 1.0, 1.0, 1.0, 1.0, 1.0, 1.0, 1.0, 1.0, 1.0, 1.0, 1.0, 1.0, 1.0, 1.0, 1.0, 1.0, 1.0, 1.0, 1.0, 1.0, 1.0, 1.0, 1.0, 1.0, 1.0, 1.0, 1.0, 1.0, 1.0, 1.0, 1.0, 1.0, 1.0, 1.0, 1.0, 1.0, 1.0, 1.0, 1.0, 1.0, 1.0, 1.0, 1.0, 1.0, 1.0, 1.0, 1.0, 1.0, 1.0, 1.0, 1.0, 1.0, 1.0, 1.0, 1.0, 1.0, 1.0, 1.0, 1.0, 1.0, 1.0, 1.0, 1.0, 1.0, 1.0, 1.0, 1.0, 1.0, 1.0, 1.0, 1.0, 1.0, 1.0, 1.0, 1.0, 1.0, 1.0, 1.0, 1.0, 1.0, 1.0, 1.0, 1.0, 1.0, 1.0, 1.0, 1.0, 1.0, 1.0, 1.0, 1.0, 1.0, 1.0, 1.0, 1.0, 1.0, 1.0, 1.0, 1.0, 1.0, 1.0, 1.0, 1.0, 1.0, 1.0, 1.0, 1.0, 1.0, 1.0, 1.0, 1.0, 1.0, 1.0, 1.0, 1.0, 1.0, 1.0, 1.0, 1.0, 1.0, 1.0, 1.0, 1.0, 1.0, 1.0, 1.0, 1.0, 1.0, 1.0, 1.0, 1.0, 1.0, 1.0, 1.0, 1.0, 1.0, 1.0, 1.0, 1.0, 1.0, 1.0, 1.0, 1.0, 1.0, 1.0, 1.0, 1.0, 1.0, 1.0, 1.0, 1.0, 1.0, 1.0, 1.0, 1.0, 1.0, 1.0, 1.0, 1.0, 1.0, 1.0, 1.0, 1.0, 1.0, 1.0, 1.0, 1.0, 1.0, 1.0, 1.0, 1.0, 1.0, 1.0, 1.0, 1.0, 1.0, 1.0, 1.0, 1.0, 1.0, 1.0, 1.0, 1.0, 1.0, 1.0, 1.0, 1.0, 1.0, 1.0, 1.0, 1.0, 1.0, 1.0, 1.0, 1.0, 1.0, 1.0, 1.0, 1.0, 1.0, 1.0, 1.0, 1.0, 1.0, 1.0, 1.0, 1.0, 1.0, 1.0, 1.0, 1.0, 1.0, 1.0, 1.0, 1.0, 1.0, 1.0, 1.0, 1.0, 1.0, 1.0, 1.0, 1.0, 1.0, 1.0, 1.0, 1.0, 1.0, 1.0, 1.0, 1.0, 1.0, 1.0, 1.0, 1.0, 1.0, 1.0, 1.0, 1.0, 1.0, 1.0, 1.0, 1.0, 1.0, 1.0, 1.0, 1.0, 1.0, 1.0, 1.0, 1.0, 1.0, 1.0, 1.0, 1.0, 1.0, 1.0, 1.0, 1.0, 1.0, 1.0, 1.0, 1.0, 1.0, 1.0, 1.0, 1.0, 1.0, 1.0, 1.0, 1.0, 1.0, 1.0, 1.0, 1.0, 1.0, 1.0, 1.0, 1.0, 1.0, 1.0, 1.0, 1.0, 1.0, 1.0, 1.0, 1.0, 1.0, 1.0, 1.0, 1.0, 1.0, 1.0, 1.0, 1.0, 1.0, 1.0, 1.0, 1.0, 1.0, 1.0, 1.0, 1.0, 1.0, 1.0, 1.0, 1.0, 1.0, 1.0, 1.0, 1.0, 1.0, 1.0, 1.0, 1.0, 1.0, 1.0, 1.0, 1.0, 1.0, 1.0, 1.0, 1.0, 1.0, 1.0, 1.0, 1.0, 1.0, 1.0, 1.0, 1.0, 1.0, 1.0, 1.0, 1.0, 1.0, 1.0, 1.0, 1.0, 1.0, 1.0, 1.0, 1.0, 1.0, 1.0, 1.0, 1.0, 1.0, 1.0, 1.0, 1.0, 1.0, 1.0, 1.0, 1.0, 1.0, 1.0, 1.0, 1.0, 1.0, 1.0, 1.0, 1.0, 1.0, 1.0, 1.0, 1.0, 1.0, 1.0, 1.0, 1.0, 1.0, 1.0, 1.0, 1.0, 1.0, 1.0, 1.0, 1.0, 1.0, 1.0, 1.0, 1.0, 1.0, 1.0, 1.0, 1.0, 1.0, 1.0, 1.0, 1.0, 1.0, 1.0, 1.0, 1.0, 1.0, 1.0, 1.0, 1.0, 1.0, 1.0, 1.0, 1.0, 1.0, 1.0, 1.0, 1.0, 1.0, 1.0, 1.0, 1.0, 1.0, 1.0, 1.0, 1.0, 1.0, 1.0, 1.0, 1.0, 1.0, 1.0, 1.0, 1.0, 1.0, 1.0, 1.0, 1.0, 1.0, 1.0, 1.0, 1.0, 1.0, 1.0, 1.0, 1.0, 1.0, 1.0, 1.0, 1.0, 1.0, 1.0, 1.0, 1.0, 1.0, 1.0, 1.0, 1.0, 1.0, 1.0, 1.0, 1.0, 1.0, 1.0, 1.0, 1.0, 1.0, 1.0, 1.0, 1.0, 1.0, 1.0, 1.0, 1.0, 1.0, 1.0, 1.0, 1.0, 1.0, 1.0, 1.0, 1.0, 1.0, 1.0, 1.0, 1.0, 1.0, 1.0, 1.0, 1.0, 1.0, 1.0, 1.0, 1.0, 1.0, 1.0, 1.0, 1.0, 1.0, 1.0, 1.0, 1.0, 1.0, 1.0, 1.0, 1.0, 1.0, 1.0, 1.0, 1.0, 1.0, 1.0, 1.0, 1.0, 1.0, 1.0, 1.0, 1.0, 1.0, 1.0, 1.0, 1.0, 1.0, 1.0, 1.0, 1.0, 1.0, 1.0, 1.0, 1.0, 1.0, 1.0, 1.0, 1.0, 1.0, 1.0, 1.0, 1.0, 1.0, 1.0, 1.0, 1.0, 1.0, 1.0, 1.0, 1.0, 1.0, 1.0, 1.0, 1.0, 1.0, 1.0, 1.0, 1.0, 1.0, 1.0, 1.0, 1.0, 1.0, 1.0, 1.0, 1.0, 1.0, 1.0, 1.0, 1.0, 1.0, 1.0, 1.0, 1.0, 1.0, 1.0, 1.0, 1.0, 1.0, 1.0, 1.0, 1.0, 1.0, 1.0, 1.0, 1.0, 1.0, 1.0, 1.0, 1.0, 1.0, 1.0, 1.0, 1.0, 1.0, 1.0, 1.0, 1.0, 1.0, 1.0, 1.0, 1.0, 1.0, 1.0, 1.0, 1.0, 1.0, 1.0, 1.0, 1.0, 1.0, 1.0, 1.0, 1.0, 1.0, 1.0, 1.0, 1.0, 1.0, 1.0, 1.0, 1.0, 1.0, 1.0, 1.0, 1.0, 1.0, 1.0, 1.0, 1.0, 1.0, 1.0, 1.0, 1.0, 1.0, 1.0, 1.0, 1.0, 1.0, 1.0, 1.0, 1.0, 1.0, 1.0, 1.0, 1.0, 1.0, 1.0, 1.0, 1.0, 1.0, 1.0, 1.0, 1.0, 1.0, 1.0, 1.0, 1.0, 1.0, 1.0, 1.0, 1.0, 1.0, 1.0, 1.0, 1.0, 1.0, 1.0, 1.0, 1.0, 1.0, 1.0, 1.0, 1.0, 1.0, 1.0, 1.0, 1.0, 1.0, 1.0, 1.0, 1.0, 1.0, 1.0, 1.0, 1.0, 1.0, 1.0, 1.0, 1.0, 1.0, 1.0, 1.0, 1.0, 1.0, 1.0, 1.0, 1.0, 1.0, 1.0, 1.0, 1.0, 1.0, 1.0, 1.0, 1.0, 1.0, 1.0, 1.0, 1.0, 1.0, 1.0, 1.0, 1.0, 1.0, 1.0, 1.0, 1.0, 1.0, 1.0, 1.0, 1.0, 1.0, 1.0, 1.0, 1.0, 1.0, 1.0, 1.0, 1.0, 1.0, 1.0, 1.0, 1.0, 1.0, 1.0, 1.0, 1.0, 1.0, 1.0, 1.0, 1.0, 1.0, 1.0, 1.0, 1.0, 1.0, 1.0, 1.0, 1.0, 1.0, 1.0, 1.0, 1.0, 1.0, 1.0, 1.0, 1.0, 1.0, 1.0, 1.0, 1.0, 1.0, 1.0, 1.0, 1.0, 1.0, 1.0, 1.0, 1.0, 1.0, 1.0, 1.0, 1.0, 1.0, 1.0, 1.0, 1.0, 1.0, 1.0, 1.0, 1.0, 1.0, 1.0, 1.0, 1.0, 1.0, 1.0, 1.0, 1.0, 1.0, 1.0, 1.0, 1.0, 1.0, 1.0, 1.0, 1.0, 1.0, 1.0, 1.0, 1.0, 1.0, 1.0, 1.0, 1.0, 1.0, 1.0, 1.0, 1.0, 1.0, 1.0, 1.0, 1.0, 1.0, 1.0, 1.0, 1.0, 1.0, 1.0, 1.0, 1.0, 1.0, 1.0, 1.0, 1.0, 1.0, 1.0, 1.0, 1.0, 1.0, 1.0, 1.0, 1.0, 1.0, 1.0, 1.0, 1.0, 1.0, 1.0, 1.0, 1.0, 1.0, 1.0, 1.0, 1.0, 1.0, 1.0, 1.0, 1.0, 1.0, 1.0, 1.0, 1.0, 1.0, 1.0, 1.0, 1.0, 1.0, 1.0, 1.0, 1.0, 1.0, 1.0, 1.0, 1.0, 1.0, 1.0, 1.0, 1.0, 1.0, 1.0, 1.0, 1.0, 1.0, 1.0, 1.0, 1.0, 1.0, 1.0, 1.0, 1.0, 1.0, 1.0, 1.0, 1.0, 1.0, 1.0, 1.0, 1.0, 1.0, 1.0, 1.0, 1.0, 1.0, 1.0, 1.0, 1.0, 1.0, 1.0, 1.0, 1.0, 1.0, 1.0, 1.0, 1.0, 1.0, 1.0, 1.0, 1.0, 1.0, 1.0, 1.0, 1.0, 1.0, 1.0, 1.0, 1.0, 1.0, 1.0, 1.0, 1.0, 1.0, 1.0, 1.0, 1.0, 1.0, 1.0, 1.0, 1.0, 1.0, 1.0, 1.0, 1.0, 1.0, 1.0, 1.0, 1.0, 1.0, 1.0, 1.0, 1.0, 1.0, 1.0, 1.0, 1.0, 1.0, 1.0, 1.0, 1.0, 1.0, 1.0, 1.0, 1.0, 1.0, 1.0, 1.0, 1.0, 1.0, 1.0, 1.0, 1.0, 1.0, 1.0, 1.0, 1.0, 1.0, 1.0, 1.0, 1.0, 1.0, 1.0, 1.0, 1.0, 1.0, 1.0, 1.0, 1.0, 1.0, 1.0, 1.0, 1.0, 1.0, 1.0, 1.0, 1.0, 1.0, 1.0, 1.0, 1.0, 1.0, 1.0, 1.0, 1.0, 1.0, 1.0, 1.0, 1.0, 1.0, 1.0, 1.0, 1.0, 1.0, 1.0, 1.0, 1.0, 1.0, 1.0, 1.0, 1.0, 1.0, 1.0, 1.0, 1.0, 1.0, 1.0, 1.0, 1.0, 1.0, 1.0, 1.0, 1.0, 1.0, 1.0, 1.0, 1.0, 1.0, 1.0, 1.0, 1.0, 1.0, 1.0, 1.0, 1.0, 1.0, 1.0, 1.0, 1.0, 1.0, 1.0, 1.0, 1.0, 1.0, 1.0, 1.0, 1.0, 1.0, 1.0, 1.0, 1.0, 1.0, 1.0, 1.0, 1.0, 1.0, 1.0, 1.0, 1.0, 1.0, 1.0, 1.0, 1.0, 1.0, 1.0, 1.0, 1.0, 1.0, 1.0, 1.0, 1.0, 1.0, 1.0, 1.0, 1.0, 1.0, 1.0, 1.0, 1.0, 1.0, 1.0, 1.0, 1.0, 1.0, 1.0, 1.0, 1.0, 1.0, 1.0, 1.0, 1.0, 1.0, 1.0, 1.0, 1.0, 1.0, 1.0, 1.0, 1.0, 1.0, 1.0, 1.0, 1.0, 1.0, 1.0, 1.0, 1.0, 1.0, 1.0, 1.0, 1.0, 1.0, 1.0, 1.0, 1.0, 1.0, 1.0, 1.0, 1.0, 1.0, 1.0, 1.0, 1.0, 1.0, 1.0, 1.0, 1.0, 1.0, 1.0, 1.0, 1.0, 1.0, 1.0, 1.0, 1.0, 1.0, 1.0, 1.0, 1.0, 1.0, 1.0, 1.0, 1.0, 1.0, 1.0, 1.0, 1.0, 1.0, 1.0, 1.0, 1.0, 1.0, 1.0, 1.0, 1.0, 1.0, 1.0, 1.0, 1.0, 1.0, 1.0, 1.0, 1.0, 1.0, 1.0, 1.0, 1.0, 1.0, 1.0, 1.0, 1.0, 1.0, 1.0, 1.0, 1.0, 1.0, 1.0, 1.0, 1.0, 1.0, 1.0, 1.0, 1.0, 1.0, 1.0, 1.0, 1.0, 1.0, 1.0, 1.0, 1.0, 1.0, 1.0, 1.0, 1.0, 1.0, 1.0, 1.0, 1.0, 1.0, 1.0, 1.0, 1.0, 1.0, 1.0, 1.0, 1.0, 1.0, 1.0, 1.0, 1.0, 1.0, 1.0, 1.0, 1.0, 1.0, 1.0, 1.0, 1.0, 1.0, 1.0, 1.0, 1.0, 1.0, 1.0, 1.0, 1.0, 1.0, 1.0, 1.0, 1.0, 1.0, 1.0, 1.0, 1.0, 1.0, 1.0, 1.0, 1.0, 1.0, 1.0, 1.0, 1.0, 1.0, 1.0, 1.0, 1.0, 1.0, 1.0, 1.0, 1.0, 1.0, 1.0, 1.0, 1.0, 1.0, 1.0, 1.0, 1.0, 1.0, 1.0, 1.0, 1.0, 1.0, 1.0, 1.0, 1.0, 1.0, 1.0, 1.0, 1.0, 1.0, 1.0, 1.0, 1.0, 1.0, 1.0, 1.0, 1.0, 1.0, 1.0, 1.0, 1.0, 1.0, 1.0, 1.0, 1.0, 1.0, 1.0, 1.0, 1.0, 1.0, 1.0, 1.0, 1.0, 1.0, 1.0, 1.0, 1.0, 1.0, 1.0, 1.0, 1.0, 1.0, 1.0, 1.0, 1.0, 1.0, 1.0, 1.0, 1.0, 1.0, 1.0, 1.0, 1.0, 1.0, 1.0, 1.0, 1.0, 1.0, 1.0, 1.0, 1.0, 1.0, 1.0, 1.0, 1.0, 1.0, 1.0, 1.0, 1.0, 1.0, 1.0, 1.0, 1.0, 1.0, 1.0, 1.0, 1.0, 1.0, 1.0, 1.0, 1.0, 1.0, 1.0, 1.0, 1.0, 1.0, 1.0, 1.0, 1.0, 1.0, 1.0, 1.0, 1.0, 1.0, 1.0, 1.0, 1.0, 1.0, 1.0, 1.0, 1.0, 1.0, 1.0, 1.0, 1.0, 1.0, 1.0, 1.0, 1.0, 1.0, 1.0, 1.0, 1.0, 1.0, 1.0, 1.0, 1.0, 1.0, 1.0, 1.0, 1.0, 1.0, 1.0, 1.0, 1.0, 1.0, 1.0, 1.0, 1.0, 1.0, 1.0, 1.0, 1.0, 1.0, 1.0, 1.0, 1.0, 1.0, 1.0, 1.0, 1.0, 1.0, 1.0, 1.0, 1.0, 1.0, 1.0, 1.0, 1.0, 1.0, 1.0, 1.0, 1.0, 1.0, 1.0, 1.0, 1.0, 1.0, 1.0, 1.0, 1.0, 1.0, 1.0, 1.0])
me_cubo_001.materials.append(mat_gordaco)
me_cubo_001.use_remesh_preserve_volume = False
me_cubo_001.use_remesh_preserve_attributes = False
me_cubo_001.use_mirror_vertex_groups = False
me_cubo_001.update()

# ---- objects
ob_enemy_gordo = bpy.data.objects.new('enemy-gordo', me_cubo_001)
ob_camera = bpy.data.objects.new('Camera', cam_camera)

# ---- transforms, parenting, visibility, modifiers, constraints
ob_enemy_gordo.parent = None
ob_enemy_gordo.matrix_parent_inverse = Matrix(((1.0, 0.0, 0.0, -0.0), (0.0, 1.0, 0.0, 0.09137), (0.0, 0.0, 1.0, -2.278), (0.0, 0.0, 0.0, 1.0)))
ob_enemy_gordo.location = (0.0, -0.09137, 2.278)
ob_enemy_gordo.scale = (0.5363, 0.4087, 0.4087)
ob_enemy_gordo.lineart.crease_threshold = 0.0
_vg = ob_enemy_gordo.vertex_groups.new(name='Bone')
for _i, _w in zip([0, 1, 2, 3, 4, 5, 6, 7, 8, 9, 10, 11, 12, 13, 14, 16, 18, 19, 32, 33, 34, 35, 36, 67, 69, 70, 73, 77, 129, 130, 131, 132, 133, 134, 135, 136, 140, 141, 155, 156, 157, 158, 159, 160, 161, 162, 163, 164, 166, 168, 169, 180, 181, 182, 184, 185, 187, 188, 218, 220, 221, 224, 228], [0.1951, 0.4734, 0.2056, 0.122, 0.1937, 0.5176, 0.5161, 0.4718, 0.4782, 0.4827, 0.4738, 0.2814, 0.4805, 0.2912, 0.01693, 0.01331, 0.07692, 0.08192, 0.2922, 0.2088, 0.008259, 0.04523, 0.04539, 0.05676, 0.1037, 0.02262, 0.06464, 0.02474, 0.2073, 0.4829, 0.2107, 0.4692, 0.468, 0.452, 0.4811, 0.4694, 0.1632, 0.1617, 0.2951, 0.2269, 0.7059, 0.1422, 0.3661, 0.5713, 0.7426, 0.3664, 0.6207, 0.4784, 0.01501, 0.1539, 0.1556, 0.6714, 0.5259, 0.0631, 0.04457, 0.01502, 0.08183, 0.1852, 0.05344, 0.1012, 0.01995, 0.06266, 0.02231]): _vg.add([_i], _w, 'REPLACE')
_vg = ob_enemy_gordo.vertex_groups.new(name='Bone.001')
for _i, _w in zip([1, 2, 5, 6, 7, 8, 9, 10, 11, 12, 13, 14, 15, 16, 18, 19, 32, 66, 67, 68, 69, 70, 72, 73, 77, 81, 130, 131, 132, 133, 134, 135, 136, 137, 138, 140, 141, 142, 155, 157, 159, 160, 161, 162, 163, 164, 165, 166, 167, 168, 169, 171, 217, 218, 219, 220, 221, 223, 224, 228, 233], [0.08985, 0.005328, 0.07973, 0.07883, 0.09121, 0.09373, 0.1592, 0.1239, 0.2641, 0.1239, 0.2585, 0.06223, 0.008986, 0.05828, 0.09417, 0.09606, 0.02461, 0.001924, 0.05096, 0.01224, 0.1649, 0.01429, 4.495e-05, 0.1018, 0.05866, 0.01755, 0.08979, 0.005903, 0.1646, 0.05812, 0.05837, 0.09117, 0.09373, 0.01901, 0.001461, 0.3082, 0.3073, 0.001385, 0.02486, 0.1212, 0.06872, 0.01854, 0.05172, 0.06946, 0.194, 0.1365, 0.3134, 0.09065, 0.01005, 0.5469, 0.4379, 0.002598, 0.004458, 0.0505, 0.01772, 0.1642, 0.01503, 0.004662, 0.1007, 0.0579, 0.01554]): _vg.add([_i], _w, 'REPLACE')
_vg = ob_enemy_gordo.vertex_groups.new(name='Bone.003')
for _i, _w in zip([14, 16, 17, 20, 21, 22, 23, 24, 25, 26, 27, 28, 29, 30, 31, 68, 72, 138, 139, 140, 141, 142, 143, 144, 145, 146, 147, 148, 149, 150, 151, 152, 164, 165, 166, 167, 168, 169, 170, 171, 172, 173, 174, 175, 177, 178, 217, 219, 223], [0.03645, 0.06092, 0.5989, 0.379, 0.4358, 0.3636, 0.2392, 0.2695, 0.1153, 0.1753, 0.006805, 0.006669, 0.08759, 0.02011, 0.01841, 0.04695, 0.03792, 0.1039, 0.4906, 0.01869, 0.007252, 0.1051, 0.5827, 0.4773, 0.4274, 0.3192, 0.2901, 0.1844, 0.1423, 0.09209, 0.1581, 0.06706, 0.05217, 0.2751, 0.6532, 0.5889, 0.06688, 0.1878, 0.5295, 0.5222, 0.2359, 0.2623, 0.1144, 0.1527, 0.04847, 0.01534, 0.003651, 0.04118, 0.03025]): _vg.add([_i], _w, 'REPLACE')
_vg = ob_enemy_gordo.vertex_groups.new(name='Bone.004')
for _i, _w in zip([17, 20, 21, 22, 23, 24, 25, 26, 27, 28, 29, 30, 31, 138, 139, 142, 143, 144, 145, 146, 147, 148, 149, 150, 151, 152, 153, 154, 166, 167, 169, 170, 171, 172, 173, 174, 175, 176, 177, 178, 179], [0.2088, 0.3541, 0.3283, 0.4535, 0.6489, 0.6446, 0.8308, 0.7689, 0.9573, 0.9609, 0.8839, 0.9477, 0.9503, 0.05767, 0.2499, 0.06493, 0.2285, 0.2698, 0.4379, 0.5172, 0.5251, 0.7282, 0.7617, 0.8484, 0.7699, 0.9027, 0.9703, 0.9725, 0.1302, 0.3242, 0.02577, 0.3038, 0.392, 0.6798, 0.6741, 0.8412, 0.8049, 0.9855, 0.9349, 0.9529, 0.9756]): _vg.add([_i], _w, 'REPLACE')
_vg = ob_enemy_gordo.vertex_groups.new(name='Bone.005')
for _i, _w in zip([6, 9, 12, 13, 16, 17, 19, 20, 21, 24, 25, 66, 67, 68, 69, 70, 71, 72, 73, 74, 75, 76, 77, 78, 80, 81, 82, 137, 138, 140, 142, 143, 145, 146, 148, 157, 163, 165, 168, 170, 172], [0.04095, 0.09611, 0.01836, 0.1664, 0.3489, 0.06831, 0.4483, 0.0005594, 0.1919, 0.009582, 0.02499, 0.3601, 0.3011, 0.1293, 0.2027, 0.1601, 0.2751, 0.1012, 0.1195, 0.08252, 0.03656, 0.04027, 0.07616, 0.04113, 0.03084, 0.04512, 0.0296, 0.5413, 0.705, 0.08338, 0.05967, 0.06997, 0.05074, 0.1267, 0.06254, 0.008156, 0.03566, 0.3149, 0.1097, 0.05249, 0.01343]): _vg.add([_i], _w, 'REPLACE')
_vg = ob_enemy_gordo.vertex_groups.new(name='Bone.006')
for _i, _w in zip([8, 9, 12, 13, 16, 17, 19, 24, 66, 67, 68, 69, 70, 71, 72, 73, 74, 75, 76, 77, 78, 79, 80, 81, 82, 85, 130, 133, 135, 137, 138, 140, 143, 145], [0.04115, 0.03342, 0.06302, 0.06911, 0.4219, 0.07224, 0.1367, 0.009345, 0.4891, 0.1751, 0.6703, 0.1769, 0.03553, 0.5433, 0.6904, 0.1509, 0.03798, 0.4314, 0.7188, 0.2351, 0.01569, 0.09597, 0.4249, 0.1774, 0.4028, 0.003133, 0.03618, 0.00455, 0.03772, 0.3066, 0.0478, 0.1769, 0.06894, 0.04134]): _vg.add([_i], _w, 'REPLACE')
_vg = ob_enemy_gordo.vertex_groups.new(name='Bone.007')
for _i, _w in zip([6, 8, 9, 12, 13, 16, 19, 66, 67, 68, 69, 70, 71, 72, 73, 74, 75, 76, 77, 78, 79, 80, 81, 82, 83, 84, 85, 86, 87, 88, 89, 90, 130, 135, 137, 140], [0.0199, 0.02504, 0.07324, 0.05332, 0.1262, 0.03147, 0.1984, 0.102, 0.3883, 0.07549, 0.281, 0.6959, 0.1408, 0.1021, 0.5292, 0.8053, 0.5163, 0.1941, 0.5713, 0.8678, 0.8845, 0.4979, 0.7104, 0.5222, 0.5412, 0.9196, 0.9186, 0.888, 0.007087, 0.008397, 0.0378, 0.02559, 0.02149, 0.02268, 0.08176, 0.1434]): _vg.add([_i], _w, 'REPLACE')
_vg = ob_enemy_gordo.vertex_groups.new(name='Bone.008')
for _i, _w in zip([78, 83, 84, 85, 86, 87, 88, 89, 90, 91, 92, 93, 94, 95, 96, 101, 119], [0.003093, 0.4554, 0.06832, 0.03489, 0.0912, 0.7822, 0.8937, 0.8309, 0.8004, 0.4305, 0.1267, 0.1427, 0.2205, 0.0701, 0.01446, 0.05244, 0.02217]): _vg.add([_i], _w, 'REPLACE')
_vg = ob_enemy_gordo.vertex_groups.new(name='Bone.009')
for _i, _w in zip([87, 88, 89, 90, 91, 92, 93, 94, 95, 96, 97, 98, 99, 100, 101, 102, 103, 104, 105, 106, 107, 108, 109, 110, 111, 112, 113, 114, 115, 116, 117, 118, 119, 120, 121, 122, 123, 124, 125, 126, 127, 128], [0.1812, 0.0733, 0.1159, 0.1546, 0.53, 0.8308, 0.7809, 0.7384, 0.6067, 0.628, 0.4054, 0.5662, 0.5808, 0.4449, 0.6447, 0.4537, 0.5232, 0.5476, 0.4461, 0.4822, 0.4941, 0.4959, 0.4834, 0.4866, 0.4909, 0.4917, 0.486, 0.488, 0.4897, 0.4897, 0.4884, 0.4887, 0.3468, 0.3384, 0.2244, 0.2351, 0.0951, 0.08543, 0.05335, 0.0291, 0.5015, 0.4809]): _vg.add([_i], _w, 'REPLACE')
_vg = ob_enemy_gordo.vertex_groups.new(name='Bone.010')
for _i, _w in zip([92, 93, 94, 95, 96, 97, 98, 99, 100, 101, 102, 103, 104, 105, 106, 107, 108, 109, 110, 111, 112, 113, 114, 115, 116, 117, 118, 119, 120, 121, 122, 123, 124, 125, 126, 127, 128], [0.02615, 0.06907, 0.0109, 0.3206, 0.3385, 0.5803, 0.4298, 0.4006, 0.5375, 0.3005, 0.5229, 0.468, 0.4301, 0.5416, 0.4992, 0.4948, 0.4935, 0.5055, 0.5023, 0.4982, 0.4975, 0.503, 0.501, 0.4994, 0.4994, 0.5006, 0.5003, 0.6158, 0.6415, 0.7679, 0.7615, 0.8963, 0.9088, 0.9447, 0.9592, 0.4866, 0.5078]): _vg.add([_i], _w, 'REPLACE')
_vg = ob_enemy_gordo.vertex_groups.new(name='Bone.011')
for _i, _w in zip([5, 10, 11, 14, 15, 18, 20, 22, 23, 132, 138, 139, 141, 142, 144, 147, 149, 150, 163, 165, 168, 170, 172, 217, 218, 219, 220, 221, 222, 223, 224, 225, 226, 227, 228, 229, 230, 232, 233], [0.04627, 0.02072, 0.1784, 0.3621, 0.5789, 0.4765, 0.198, 0.07317, 0.02653, 0.1045, 0.032, 0.09651, 0.08544, 0.7006, 0.09826, 0.1307, 0.06726, 0.03146, 0.003393, 0.05001, 0.0474, 0.09142, 0.02958, 0.4687, 0.3308, 0.1586, 0.22, 0.1709, 0.3647, 0.1233, 0.1275, 0.09397, 0.09369, 0.05464, 0.08239, 0.04565, 0.05611, 0.0441, 0.05126]): _vg.add([_i], _w, 'REPLACE')
_vg = ob_enemy_gordo.vertex_groups.new(name='Bone.012')
for _i, _w in zip([1, 7, 10, 11, 14, 15, 18, 22, 23, 132, 134, 136, 139, 141, 142, 144, 217, 218, 219, 220, 221, 222, 223, 224, 225, 226, 227, 228, 229, 230, 231, 232, 233, 236], [0.03562, 0.03714, 0.06247, 0.06735, 0.426, 0.2742, 0.1292, 0.06051, 0.03059, 0.03327, 0.004455, 0.04054, 0.09639, 0.1753, 0.009795, 0.0905, 0.3674, 0.1743, 0.6372, 0.1756, 0.09442, 0.4755, 0.6684, 0.1553, 0.1158, 0.5977, 0.7299, 0.2351, 0.4355, 0.07723, 0.1333, 0.4134, 0.1774, 0.003108]): _vg.add([_i], _w, 'REPLACE')
_vg = ob_enemy_gordo.vertex_groups.new(name='Bone.013')
for _i, _w in zip([1, 5, 7, 10, 11, 14, 15, 18, 132, 136, 141, 217, 218, 219, 220, 221, 222, 223, 224, 225, 226, 227, 228, 229, 230, 231, 232, 233, 234, 235, 236, 237, 238, 239, 240, 241], [0.02548, 0.01384, 0.02675, 0.05592, 0.1139, 0.03634, 0.05719, 0.1745, 0.06808, 0.02937, 0.1519, 0.06543, 0.3531, 0.07156, 0.2655, 0.6307, 0.08121, 0.09733, 0.5178, 0.7159, 0.2841, 0.1728, 0.5653, 0.4808, 0.8053, 0.8331, 0.5056, 0.7072, 0.5406, 0.9233, 0.9209, 0.882, 0.007278, 0.003072, 0.03954, 0.03051]): _vg.add([_i], _w, 'REPLACE')
_vg = ob_enemy_gordo.vertex_groups.new(name='Bone.014')
for _i, _w in zip([225, 230, 234, 235, 236, 237, 238, 239, 240, 241, 242, 243, 244, 245, 246, 247, 252, 270, 271], [0.0025, 0.0114, 0.4574, 0.06389, 0.03114, 0.09848, 0.9284, 0.9362, 0.8378, 0.81, 0.8025, 0.5247, 0.1793, 0.2647, 0.1381, 0.09266, 0.06507, 0.07241, 0.05083]): _vg.add([_i], _w, 'REPLACE')
_vg = ob_enemy_gordo.vertex_groups.new(name='Bone.015')
for _i, _w in zip([238, 239, 240, 241, 242, 243, 244, 245, 246, 247, 248, 249, 250, 251, 252, 253, 254, 255, 256, 257, 258, 259, 260, 261, 262, 263, 264, 265, 266, 267, 268, 269, 270, 271, 272, 273, 274, 275, 276, 277, 278, 279], [0.01927, 0.01927, 0.1079, 0.141, 0.1625, 0.4517, 0.7478, 0.687, 0.5212, 0.5641, 0.4253, 0.4949, 0.5376, 0.459, 0.6025, 0.52, 0.4915, 0.5355, 0.4608, 0.5047, 0.4796, 0.4798, 0.4746, 0.4711, 0.477, 0.4776, 0.475, 0.4745, 0.4763, 0.4764, 0.4758, 0.4757, 0.2979, 0.2995, 0.2277, 0.2108, 0.07439, 0.06664, 0.05311, 0.02486, 0.4923, 0.4896]): _vg.add([_i], _w, 'REPLACE')
_vg = ob_enemy_gordo.vertex_groups.new(name='Bone.016')
for _i, _w in zip([244, 245, 246, 247, 248, 249, 250, 251, 252, 253, 254, 255, 256, 257, 258, 259, 260, 261, 262, 263, 264, 265, 266, 267, 268, 269, 270, 271, 272, 273, 274, 275, 276, 277, 278, 279], [0.06535, 0.02269, 0.3383, 0.3423, 0.5573, 0.5009, 0.4571, 0.5184, 0.3301, 0.4571, 0.4989, 0.4398, 0.5247, 0.4768, 0.5084, 0.5088, 0.5135, 0.5173, 0.5113, 0.5108, 0.5132, 0.5138, 0.512, 0.5119, 0.5125, 0.5126, 0.6284, 0.6491, 0.7619, 0.7842, 0.9097, 0.9216, 0.9436, 0.9602, 0.4947, 0.4979]): _vg.add([_i], _w, 'REPLACE')
_vg = ob_enemy_gordo.vertex_groups.new(name='Bone.002')
for _i, _w in zip([0, 1, 2, 5, 7, 8, 10, 11, 12, 32, 33, 129, 130, 132, 133, 134, 135, 136, 141, 156, 158, 159, 160, 161, 162, 164, 169, 180, 181, 183, 184, 185, 187, 188, 189, 191], [0.282, 0.1569, 0.3096, 0.1804, 0.1566, 0.02676, 0.1159, 0.04337, 0.002162, 0.3953, 0.3227, 0.01493, 0.02631, 0.08158, 0.01572, 0.1901, 0.0264, 0.1577, 0.02949, 0.001227, 0.08526, 0.2189, 0.1124, 0.01726, 0.2183, 0.1146, 0.02019, 0.03367, 0.08707, 0.07841, 0.02323, 0.1482, 0.3959, 0.2884, 0.01351, 0.05152]): _vg.add([_i], _w, 'REPLACE')
_vg = ob_enemy_gordo.vertex_groups.new(name='Bone.022')
for _i, _w in zip([0, 1, 2, 4, 5, 7, 10, 32, 33, 35, 129, 131, 134, 136, 158, 160, 180, 181, 182, 183, 184, 185, 186, 187, 188, 189, 190, 191, 192, 193, 194, 195, 196, 197, 198, 199, 200, 201], [0.2239, 0.08295, 0.1392, 0.022, 0.04184, 0.08188, 0.0593, 0.09198, 0.291, 0.07187, 0.02215, 0.04242, 0.1352, 0.07801, 0.08232, 0.02128, 0.02017, 0.05773, 0.1338, 0.7972, 0.463, 0.7179, 0.874, 0.3672, 0.2545, 0.8625, 0.7167, 0.8168, 0.8226, 0.7208, 0.1466, 0.4769, 0.1377, 0.1775, 0.05116, 0.1377, 0.004402, 0.01055]): _vg.add([_i], _w, 'REPLACE')
_vg = ob_enemy_gordo.vertex_groups.new(name='Bone.023')
for _i, _w in zip([183, 184, 185, 186, 189, 190, 191, 192, 193, 194, 195, 196, 197, 198, 199, 200, 201, 202, 203, 204, 205, 206, 207, 208, 210, 211, 212], [0.001881, 0.006028, 0.02219, 0.05026, 0.05805, 0.1264, 0.09495, 0.1433, 0.2555, 0.8212, 0.5111, 0.8476, 0.7919, 0.9042, 0.837, 0.9368, 0.8704, 0.8946, 0.8891, 0.9011, 0.06074, 0.519, 0.07867, 0.5182, 0.4831, 0.01859, 0.4818]): _vg.add([_i], _w, 'REPLACE')
_vg = ob_enemy_gordo.vertex_groups.new(name='Bone.024')
for _i, _w in zip([198, 200, 201, 202, 203, 204, 205, 206, 207, 208, 209, 210, 211, 212, 213, 214, 215, 216], [0.02471, 0.01867, 0.09812, 0.08873, 0.08859, 0.0924, 0.9375, 0.4796, 0.9197, 0.4812, 0.9766, 0.5165, 0.9654, 0.518, 0.9882, 0.9939, 0.9921, 0.9953]): _vg.add([_i], _w, 'REPLACE')
_vg = ob_enemy_gordo.vertex_groups.new(name='Bone.017')
for _i, _w in zip([0, 1, 2, 3, 4, 5, 6, 7, 8, 9, 10, 12, 13, 32, 33, 34, 35, 36, 37, 38, 39, 129, 130, 131, 133, 134, 135, 136, 140, 155, 156, 157, 158, 159, 160, 161, 162, 163, 164, 169, 180, 181, 182, 183, 184, 186, 187, 188, 190], [0.09249, 0.03856, 0.1825, 0.1513, 0.3637, 0.04106, 0.2132, 0.03851, 0.1432, 0.09502, 0.01189, 0.1054, 0.05487, 0.09041, 0.03687, 0.06758, 0.3369, 0.06228, 0.03743, 0.01362, 0.09996, 0.2928, 0.1414, 0.4493, 0.1631, 0.03424, 0.1413, 0.03832, 0.02202, 0.4553, 0.2693, 0.02734, 0.1104, 0.2174, 0.1111, 0.08285, 0.2168, 0.0006937, 0.1134, 0.01914, 0.1657, 0.08784, 0.599, 0.03888, 0.3246, 0.02237, 0.02572, 0.1452, 0.09728]): _vg.add([_i], _w, 'REPLACE')
_vg = ob_enemy_gordo.vertex_groups.new(name='Bone.019')
for _i, _w in zip([0, 1, 2, 3, 4, 6, 7, 8, 9, 12, 32, 33, 34, 35, 36, 37, 38, 39, 40, 41, 42, 43, 44, 45, 46, 47, 48, 49, 50, 129, 130, 131, 133, 134, 135, 136, 140, 155, 156, 158, 159, 160, 162, 164, 180, 181, 182, 184, 185, 187, 188, 190], [0.148, 0.005584, 0.09008, 0.6274, 0.3214, 0.06068, 0.005086, 0.1073, 0.006038, 0.08137, 0.02352, 0.07297, 0.8509, 0.4899, 0.8181, 0.8806, 0.885, 0.731, 0.8506, 0.8258, 0.7216, 0.1529, 0.4797, 0.134, 0.185, 0.05363, 0.134, 5.543e-05, 0.01489, 0.3696, 0.1139, 0.2011, 0.1839, 0.0303, 0.1125, 0.00319, 0.004374, 0.1215, 0.3933, 0.5528, 0.03441, 0.09686, 0.03378, 0.005387, 0.03414, 0.2024, 0.1567, 0.08695, 0.02477, 0.08175, 0.05888, 0.002726]): _vg.add([_i], _w, 'REPLACE')
_vg = ob_enemy_gordo.vertex_groups.new(name='Bone.020')
for _i, _w in zip([34, 35, 36, 37, 38, 39, 40, 41, 42, 43, 44, 45, 46, 47, 48, 49, 50, 51, 52, 53, 54, 55, 56, 57, 59, 60, 61], [0.002831, 0.004746, 0.02872, 0.05247, 0.05807, 0.1236, 0.0968, 0.1453, 0.2582, 0.8157, 0.5121, 0.8523, 0.7833, 0.9013, 0.843, 0.9399, 0.865, 0.8932, 0.8926, 0.9026, 0.05983, 0.5186, 0.07992, 0.5186, 0.4832, 0.01936, 0.4817]): _vg.add([_i], _w, 'REPLACE')
_vg = ob_enemy_gordo.vertex_groups.new(name='Bone.021')
for _i, _w in zip([46, 47, 49, 50, 51, 52, 53, 54, 55, 56, 57, 58, 59, 60, 61, 62, 63, 64, 65], [0.003624, 0.02632, 0.01695, 0.1015, 0.08944, 0.08617, 0.09141, 0.9383, 0.48, 0.9186, 0.4808, 0.9769, 0.5164, 0.965, 0.5181, 0.9881, 0.9937, 0.9921, 0.995]): _vg.add([_i], _w, 'REPLACE')
_m = ob_enemy_gordo.modifiers.new('Esqueleto', 'ARMATURE')
ob_camera.location = (7.481, -6.508, 5.344)
ob_camera.rotation_euler = (1.109, 0.0, 0.8149)
ob_camera.lock_rotations_4d = False
ob_camera.empty_display_type = 'ARROWS'
ob_camera.color = (0.0, 0.0, 0.0, 0.0)
ob_camera.display_type = 'WIRE'
ob_camera.lineart.crease_threshold = 0.0

# ---- collection membership
col_collection_1.objects.link(ob_enemy_gordo)
col_collection_1.objects.link(ob_camera)

# ---- scene / render settings (as saved in the file)
scene.camera = ob_camera
scene.frame_start = 1; scene.frame_end = 50; scene.frame_set(37)
scene.render.engine = 'BLENDER_EEVEE_NEXT'
scene.render.resolution_percentage = 50
scene.render.dither_intensity = 0.0
scene.cycles.use_denoising = False
scene.cycles.samples = 128
scene.cycles.sampling_pattern = 'TABULATED_SOBOL'
scene.cycles.light_sampling_threshold = 0.0
scene.cycles.use_adaptive_sampling = False
scene.cycles.use_light_tree = False
scene.cycles.blur_glossy = 0.0
scene.cycles.sample_clamp_indirect = 0.0
scene.view_settings.view_transform = 'Standard'
bpy.context.view_layer.update()

# ---- added for rendering (the .blend has no usable light): sun
light_auto_sun = bpy.data.lights.new('AutoSun', 'SUN')
light_auto_sun.energy = 3.0
light_auto_sun.angle = 0.0523599
ob_auto_sun = bpy.data.objects.new('AutoSun', light_auto_sun)
scene.collection.objects.link(ob_auto_sun)
ob_auto_sun.rotation_euler = (0.872665, 0.174533, 0.523599)
bpy.context.view_layer.update()
